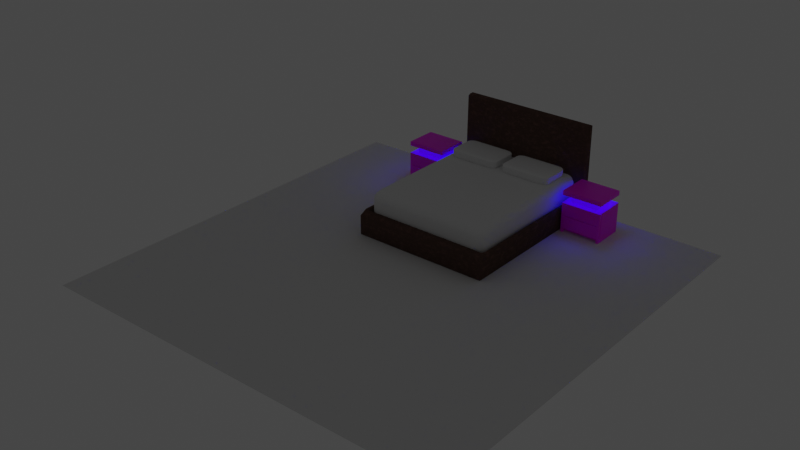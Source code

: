 # Source: Main.blend  (saved by Blender 3.6.11; exported with 4.5.12 LTS)
import bpy
from mathutils import Matrix  # noqa: F401  (used for matrix-valued properties, if any)

bpy.ops.wm.read_factory_settings(use_empty=True)
scene = bpy.context.scene
scene.name = 'Scene'

# ---- collections
col_collection = bpy.data.collections.new('Collection'); scene.collection.children.link(col_collection)

# ---- images (referenced by path relative to the original .blend; pixels are not part of the script)
import os
ASSET_DIR = os.environ.get("B2B_ASSET_DIR", "")  # directory of the original .blend (textures are referenced by path, not embedded)
HERE = os.path.dirname(os.path.abspath(__file__))  # packed textures are extracted next to this script under _unpacked/

def load_image(name, relpath, width, height, colorspace="sRGB"):
    """Load a texture the original file referenced (path relative to the .blend, or extracted next to this script)."""
    p = next((c for c in (os.path.join(HERE, relpath), os.path.join(ASSET_DIR, relpath)) if relpath and os.path.exists(c)), "")
    if p:
        img = bpy.data.images.load(p, check_existing=True)
        img.name = name
    else:  # same state as the original file: an image datablock whose file is absent (Cycles renders it pink)
        img = bpy.data.images.new(name, width, height)
        img.source = "FILE"
        img.filepath = "//" + (relpath or name)
    img.colorspace_settings.name = colorspace
    return img
img_marble_jpeg = load_image('marble.jpeg', 'marble.jpeg', 1024, 1024, 'sRGB')

# ---- materials (node trees are filled in below, after node groups)
mat_bed_frame = bpy.data.materials.new('Bed Frame')
mat_bed_frame.use_transparent_shadow = False
mat_marble = bpy.data.materials.new('Marble')
mat_marble.use_transparent_shadow = False

# ---- node groups
ng_auto_smooth = bpy.data.node_groups.new('Auto Smooth', 'GeometryNodeTree')
_s = ng_auto_smooth.interface.new_socket(name='Geometry', in_out='OUTPUT', socket_type='NodeSocketGeometry')
_s = ng_auto_smooth.interface.new_socket(name='Geometry', in_out='INPUT', socket_type='NodeSocketGeometry')
_s = ng_auto_smooth.interface.new_socket(name='Angle', in_out='INPUT', socket_type='NodeSocketFloat')
_s.subtype = 'ANGLE'
_s.min_value = 0.0
_s.max_value = 3.142
ng_auto_smooth.is_modifier = True
_N = ng_auto_smooth.nodes; _L = ng_auto_smooth.links
n0 = _N.new('NodeGroupOutput'); n0.name = 'Group Output'; n0.location = (480, -100)
n1 = _N.new('NodeGroupInput'); n1.name = 'Group Input'; n1.location = (-420, -300)
n2 = _N.new('NodeGroupInput'); n2.name = 'Group Input.001'; n2.location = (-60, -100)
n3 = _N.new('GeometryNodeSetShadeSmooth'); n3.name = 'Set Shade Smooth'; n3.location = (120, -100)
n3.domain = 'EDGE'
n4 = _N.new('GeometryNodeSetShadeSmooth'); n4.name = 'Set Shade Smooth.001'; n4.location = (300, -100)
n5 = _N.new('GeometryNodeInputMeshEdgeAngle'); n5.name = 'Edge Angle'; n5.location = (-420, -220)
n6 = _N.new('GeometryNodeInputEdgeSmooth'); n6.name = 'Is Edge Smooth'; n6.location = (-60, -160)
n7 = _N.new('GeometryNodeInputShadeSmooth'); n7.name = 'Is Face Smooth'; n7.location = (-240, -340)
n8 = _N.new('FunctionNodeBooleanMath'); n8.name = 'Boolean Math'; n8.location = (-60, -220)
n9 = _N.new('FunctionNodeCompare'); n9.name = 'Compare'; n9.location = (-240, -180)
n9.operation = 'LESS_EQUAL'
_L.new(n5.outputs[0], n9.inputs[0])
_L.new(n4.outputs[0], n0.inputs[0])
_L.new(n1.outputs[1], n9.inputs[1])
_L.new(n9.outputs[0], n8.inputs[0])
_L.new(n7.outputs[0], n8.inputs[1])
_L.new(n2.outputs[0], n3.inputs[0])
_L.new(n6.outputs[0], n3.inputs[1])
_L.new(n3.outputs[0], n4.inputs[0])
_L.new(n8.outputs[0], n3.inputs[2])
n0.is_active_output = True

# ---- material node trees
mat_bed_frame.use_nodes = True; mat_bed_frame.node_tree.nodes.clear()
_N = mat_bed_frame.node_tree.nodes; _L = mat_bed_frame.node_tree.links
n0 = _N.new('ShaderNodeBsdfPrincipled'); n0.name = 'Principled BSDF'; n0.location = (10, 300)
n0.distribution = 'GGX'
n0.subsurface_method = 'RANDOM_WALK_SKIN'
n0.inputs[2].default_value = 1.0
n0.inputs[3].default_value = 1.45
n0.inputs[13].default_value = 0.0
n0.inputs[27].default_value = (0.0, 0.0, 0.0, 1.0)
n0.inputs[28].default_value = 1.0
n1 = _N.new('ShaderNodeOutputMaterial'); n1.name = 'Material Output'; n1.location = (300, 300)
n2 = _N.new('ShaderNodeTexNoise'); n2.name = 'Musgrave Texture'; n2.location = (-671, 218)
n2.width = 150
n2.normalize = False
n2.inputs[2].default_value = 23.1
n2.inputs[3].default_value = 7.1
n2.inputs[4].default_value = 0.8123
n3 = _N.new('ShaderNodeValToRGB'); n3.name = 'Color Ramp'; n3.location = (-460, 208)
while len(n3.color_ramp.elements) > 1: n3.color_ramp.elements.remove(n3.color_ramp.elements[-1])
n3.color_ramp.elements[0].position = 0.0; n3.color_ramp.elements[0].color = (0.107, 0.05781, 0.04519, 1.0)
_e = n3.color_ramp.elements.new(1.0); _e.color = (0.1746, 0.08866, 0.07227, 1.0)
_L.new(n0.outputs[0], n1.inputs[0])
_L.new(n2.outputs[0], n3.inputs[0])
_L.new(n3.outputs[0], n0.inputs[0])
n1.is_active_output = True
mat_marble.use_nodes = True; mat_marble.node_tree.nodes.clear()
_N = mat_marble.node_tree.nodes; _L = mat_marble.node_tree.links
n0 = _N.new('ShaderNodeTexImage'); n0.name = 'Image Texture'; n0.location = (-464, 215)
n0.image = img_marble_jpeg
n1 = _N.new('ShaderNodeOutputMaterial'); n1.name = 'Material Output'; n1.location = (300, 300)
n2 = _N.new('ShaderNodeBsdfPrincipled'); n2.name = 'Principled BSDF'; n2.location = (-23, 292)
n2.distribution = 'GGX'
n2.subsurface_method = 'RANDOM_WALK_SKIN'
n2.inputs[3].default_value = 1.45
n2.inputs[27].default_value = (0.0, 0.0, 0.0, 1.0)
n2.inputs[28].default_value = 1.0
_L.new(n0.outputs[0], n2.inputs[0])
_L.new(n2.outputs[0], n1.inputs[0])
n1.is_active_output = True

# ---- world
world_world = bpy.data.worlds.new('World'); scene.world = world_world
world_world.use_nodes = True; world_world.node_tree.nodes.clear()
_N = world_world.node_tree.nodes; _L = world_world.node_tree.links
n0 = _N.new('ShaderNodeOutputWorld'); n0.name = 'World Output'; n0.location = (300, 300)
n1 = _N.new('ShaderNodeBackground'); n1.name = 'Background'; n1.location = (10, 300)
n1.inputs[0].default_value = (0.05088, 0.05088, 0.05088, 1.0)
_L.new(n1.outputs[0], n0.inputs[0])
n0.is_active_output = True
world_world.color = (0.05088, 0.05088, 0.05088)
world_world.use_sun_shadow = False
world_world.sun_shadow_jitter_overblur = 0.0

# ---- lights
light_area = bpy.data.lights.new('Area', 'AREA')
light_area.color = (0.00629, 0.0, 1.0)
light_area.transmission_factor = 0.0
light_area.energy = 1.571
light_area.shadow_maximum_resolution = 0.006
light_area.use_absolute_resolution = True
light_area.size = 1.0
light_area.size_y = 1.0
light_area_001 = bpy.data.lights.new('Area.001', 'AREA')
light_area_001.color = (0.00629, 0.0, 1.0)
light_area_001.transmission_factor = 0.0
light_area_001.energy = 1.571
light_area_001.shadow_maximum_resolution = 0.006
light_area_001.use_absolute_resolution = True
light_area_001.size = 1.0
light_area_001.size_y = 1.0

# ---- meshes
me_plane = bpy.data.meshes.new('Plane')
me_plane.from_pydata([(-2.78, -2.78, 0.0), (2.78, -2.78, 0.0), (-2.78, 2.78, 0.0), (2.78, 2.78, 0.0)], [], [(0, 1, 3, 2)])
_uv = me_plane.uv_layers.new(name='UVMap')
_uv.uv.foreach_set('vector', [0.0, 0.0, 1.0, 0.0, 1.0, 1.0, 0.0, 1.0])
me_plane.update()
me_cube_001 = bpy.data.meshes.new('Cube.001')
me_cube_001.from_pydata([(-1.0, -1.0, -1.0), (-1.0, 1.0, -1.0), (1.0, -1.0, -1.0), (1.0, 1.0, -1.0), (-1.0, 0.9091, -1.0), (1.0, 0.9091, -1.0), (-1.0, 0.8865, -1.0), (0.9577, 0.8476, -0.952), (-0.9576, 0.8476, -0.952), (1.0, 0.8865, -1.0), (-1.0, 0.8958, 0.9688), (-1.0, 0.9272, 1.0), (-1.0, 0.8962, 0.9688), (1.0, 0.9272, 1.0), (1.0, 0.8958, 0.9688), (1.0, 0.8962, 0.9688), (-1.0, 0.9769, 1.0), (-1.0, 1.0, 0.9769), (1.0, 1.0, 0.9769), (1.0, 0.9769, 1.0), (-0.9623, -1.0, -0.5252), (-1.0, -1.0, -0.5782), (-0.9576, -0.9034, -0.9342), (-0.9477, -0.9174, -0.9341), (0.9338, -0.9174, -0.9341), (0.9577, -0.8838, -0.9344), (1.0, -1.0, -0.5976), (0.9486, -1.0, -0.5252), (-1.0, 0.8865, -0.5099), (1.0, 0.8865, -0.5099), (-0.9623, -0.9655, -0.4911), (-1.0, -0.9125, -0.4917), (1.0, -0.8932, -0.4919), (0.9486, -0.9655, -0.4911), (-0.9589, 0.8489, -0.5095), (0.959, 0.8489, -0.5095), (-0.9484, -0.9187, -0.4916), (-0.9589, -0.9039, -0.4917), (0.959, -0.8842, -0.4919), (0.9345, -0.9187, -0.4916)], [], [(14, 10, 28, 29), (19, 16, 11, 13), (6, 9, 2, 0), (7, 8, 22, 23, 24, 25), (6, 28, 10, 12, 4), (1, 3, 5, 4), (5, 15, 14, 29, 9), (1, 17, 18, 3), (2, 26, 27, 20, 21, 0), (4, 5, 9, 6), (10, 11, 12), (13, 14, 15), (10, 14, 13, 11), (3, 18, 19, 13, 15, 5), (16, 19, 18, 17), (4, 12, 11, 16, 17, 1), (9, 29, 32, 26, 2), (31, 21, 20, 30), (0, 21, 31, 28, 6), (26, 32, 33, 27), (33, 30, 20, 27), (34, 35, 29, 28), (36, 37, 31, 30), (37, 34, 28, 31), (38, 39, 33, 32), (39, 36, 30, 33), (35, 38, 32, 29), (8, 7, 35, 34), (23, 22, 37, 36), (22, 8, 34, 37), (25, 24, 39, 38), (24, 23, 36, 39), (7, 25, 38, 35)])
me_cube_001.polygons.foreach_set('use_smooth', [True] * 33)
_uv = me_cube_001.uv_layers.new(name='UVMap')
_uv.uv.foreach_set('vector', [0.625, 0.5114, 0.875, 0.5114, 0.875, 0.5142, 0.625, 0.5142, 0.625, 0.5025, 0.875, 0.5025, 0.875, 0.508, 0.625, 0.508, 0.125, 0.5142, 0.375, 0.5142, 0.375, 0.75, 0.125, 0.75, 0.6322, 0.5214, 0.8678, 0.5214, 0.8678, 0.7368, 0.8666, 0.7385, 0.6351, 0.7385, 0.6322, 0.7343, 0.375, 0.2358, 0.625, 0.2358, 0.625, 0.2386, 0.6211, 0.2386, 0.375, 0.2386, 0.125, 0.5, 0.375, 0.5, 0.375, 0.5114, 0.125, 0.5114, 0.375, 0.5114, 0.6211, 0.5114, 0.625, 0.5114, 0.625, 0.5142, 0.375, 0.5142, 0.375, 0.25, 0.6221, 0.25, 0.6221, 0.5, 0.375, 0.5, 0.375, 0.75, 0.5726, 0.75, 0.6081, 0.7564, 0.6081, 0.9953, 0.5821, 1.0, 0.375, 1.0, 0.125, 0.5114, 0.375, 0.5114, 0.375, 0.5142, 0.125, 0.5142, 0.875, 0.5114, 0.875, 0.5114, 0.875, 0.5114, 0.625, 0.508, 0.625, 0.5114, 0.6211, 0.5114, 0.875, 0.5114, 0.625, 0.5114, 0.625, 0.508, 0.875, 0.508, 0.375, 0.5, 0.6221, 0.5, 0.625, 0.5025, 0.625, 0.508, 0.6211, 0.5114, 0.375, 0.5114, 0.625, 0.25, 0.625, 0.5, 0.6221, 0.5, 0.6221, 0.25, 0.375, 0.2386, 0.6211, 0.2386, 0.625, 0.242, 0.625, 0.2475, 0.6221, 0.25, 0.375, 0.25, 0.375, 0.5142, 0.625, 0.5142, 0.625, 0.7366, 0.5726, 0.75, 0.375, 0.75, 0.625, 0.01093, 0.5821, 0.0, 0.6081, 0.0, 0.625, 0.004309, 0.375, 0.0, 0.5821, 0.0, 0.625, 0.01093, 0.625, 0.2358, 0.375, 0.2358, 0.5726, 0.75, 0.625, 0.7366, 0.625, 0.7457, 0.6081, 0.75, 0.625, 0.7564, 0.625, 0.9953, 0.6081, 0.9953, 0.6081, 0.7564, 0.868, 0.5212, 0.632, 0.5212, 0.625, 0.5142, 0.875, 0.5142, 0.8667, 0.7386, 0.868, 0.7368, 0.875, 0.7391, 0.8703, 0.7457, 0.868, 0.7368, 0.868, 0.5212, 0.875, 0.5142, 0.875, 0.7391, 0.632, 0.7344, 0.6351, 0.7386, 0.6314, 0.7457, 0.625, 0.7366, 0.6351, 0.7386, 0.8667, 0.7386, 0.8703, 0.7457, 0.6314, 0.7457, 0.632, 0.5212, 0.632, 0.7344, 0.625, 0.7366, 0.625, 0.5142, 0.8678, 0.5214, 0.6322, 0.5214, 0.632, 0.5212, 0.868, 0.5212, 0.8666, 0.7385, 0.8678, 0.7368, 0.868, 0.7368, 0.8667, 0.7386, 0.8678, 0.7368, 0.8678, 0.5214, 0.868, 0.5212, 0.868, 0.7368, 0.6322, 0.7343, 0.6351, 0.7385, 0.6351, 0.7386, 0.632, 0.7344, 0.6351, 0.7385, 0.8666, 0.7385, 0.8667, 0.7386, 0.6351, 0.7386, 0.6322, 0.5214, 0.6322, 0.7343, 0.632, 0.7344, 0.632, 0.5212])
me_cube_001.materials.append(mat_bed_frame)
me_cube_001.update()
me_cube_002 = bpy.data.meshes.new('Cube.002')
me_cube_002.from_pydata([(-0.73, -0.9059, 0.1702), (-0.73, -0.9059, 0.613), (-0.73, 0.8624, 0.1702), (-0.73, 0.8624, 0.613), (0.73, -0.9059, 0.1702), (0.73, -0.9059, 0.613), (0.73, 0.8624, 0.1702), (0.73, 0.8624, 0.613)], [], [(0, 1, 3, 2), (2, 3, 7, 6), (6, 7, 5, 4), (4, 5, 1, 0), (2, 6, 4, 0), (7, 3, 1, 5)])
me_cube_002.polygons.foreach_set('use_smooth', [True] * 6)
_uv = me_cube_002.uv_layers.new(name='UVMap')
_uv.uv.foreach_set('vector', [0.375, 0.0, 0.625, 0.0, 0.625, 0.25, 0.375, 0.25, 0.375, 0.25, 0.625, 0.25, 0.625, 0.5, 0.375, 0.5, 0.375, 0.5, 0.625, 0.5, 0.625, 0.75, 0.375, 0.75, 0.375, 0.75, 0.625, 0.75, 0.625, 1.0, 0.375, 1.0, 0.125, 0.5, 0.375, 0.5, 0.375, 0.75, 0.125, 0.75, 0.625, 0.5, 0.875, 0.5, 0.875, 0.75, 0.625, 0.75])
me_cube_002.update()
me_cube_003 = bpy.data.meshes.new('Cube.003')
me_cube_003.from_pydata([(-0.3091, -0.3091, -0.3091), (-0.3091, -0.3091, 0.3091), (-0.3091, 0.3091, -0.3091), (-0.3091, 0.3091, 0.3091), (0.3091, -0.3091, -0.3091), (0.3091, -0.3091, 0.3091), (0.3091, 0.3091, -0.3091), (0.3091, 0.3091, 0.3091), (-0.3091, -0.3091, 0.0003989), (-0.3091, 0.3091, 0.0003989), (0.3091, 0.3091, 0.0003989), (0.3091, -0.3091, 0.0003989)], [], [(8, 1, 3, 9), (9, 3, 7, 10), (10, 7, 5, 11), (11, 5, 1, 8), (2, 6, 4, 0), (7, 3, 1, 5), (4, 11, 8, 0), (6, 10, 11, 4), (2, 9, 10, 6), (0, 8, 9, 2)])
_uv = me_cube_003.uv_layers.new(name='UVMap')
_uv.uv.foreach_set('vector', [0.5002, 0.0, 0.625, 0.0, 0.625, 0.25, 0.5002, 0.25, 0.5002, 0.25, 0.625, 0.25, 0.625, 0.5, 0.5002, 0.5, 0.5002, 0.5, 0.625, 0.5, 0.625, 0.75, 0.5002, 0.75, 0.5002, 0.75, 0.625, 0.75, 0.625, 1.0, 0.5002, 1.0, 0.125, 0.5, 0.375, 0.5, 0.375, 0.75, 0.125, 0.75, 0.625, 0.5, 0.875, 0.5, 0.875, 0.75, 0.625, 0.75, 0.375, 0.75, 0.5002, 0.75, 0.5002, 1.0, 0.375, 1.0, 0.375, 0.5, 0.5002, 0.5, 0.5002, 0.75, 0.375, 0.75, 0.375, 0.25, 0.5002, 0.25, 0.5002, 0.5, 0.375, 0.5, 0.375, 0.0, 0.5002, 0.0, 0.5002, 0.25, 0.375, 0.25])
me_cube_003.update()
me_cube_004 = bpy.data.meshes.new('Cube.004')
me_cube_004.from_pydata([(-0.3091, -0.3091, -0.3091), (-0.3091, -0.3091, 0.3091), (-0.3091, 0.3091, -0.3091), (-0.3091, 0.3091, 0.3091), (0.3091, -0.3091, -0.3091), (0.3091, -0.3091, 0.3091), (0.3091, 0.3091, -0.3091), (0.3091, 0.3091, 0.3091), (-0.3091, -0.3091, 5.066e-06), (-0.3091, 0.3091, 5.066e-06), (0.3091, 0.3091, 5.066e-06), (0.3091, -0.3091, 5.066e-06)], [], [(8, 1, 3, 9), (9, 3, 7, 10), (10, 7, 5, 11), (11, 5, 1, 8), (2, 6, 4, 0), (7, 3, 1, 5), (4, 11, 8, 0), (6, 10, 11, 4), (2, 9, 10, 6), (0, 8, 9, 2)])
_uv = me_cube_004.uv_layers.new(name='UVMap')
_uv.uv.foreach_set('vector', [0.5, 0.0, 0.625, 0.0, 0.625, 0.25, 0.5, 0.25, 0.5, 0.25, 0.625, 0.25, 0.625, 0.5, 0.5, 0.5, 0.5, 0.5, 0.625, 0.5, 0.625, 0.75, 0.5, 0.75, 0.5, 0.75, 0.625, 0.75, 0.625, 1.0, 0.5, 1.0, 0.125, 0.5, 0.375, 0.5, 0.375, 0.75, 0.125, 0.75, 0.625, 0.5, 0.875, 0.5, 0.875, 0.75, 0.625, 0.75, 0.375, 0.75, 0.5, 0.75, 0.5, 1.0, 0.375, 1.0, 0.375, 0.5, 0.5, 0.5, 0.5, 0.75, 0.375, 0.75, 0.375, 0.25, 0.5, 0.25, 0.5, 0.5, 0.375, 0.5, 0.375, 0.0, 0.5, 0.0, 0.5, 0.25, 0.375, 0.25])
me_cube_004.update()
me_cube = bpy.data.meshes.new('Cube')
me_cube.from_pydata([(-10.72, -5.397, -13.71), (-10.72, -5.397, 10.02), (-10.72, 12.07, -13.71), (-10.72, 12.07, 10.02), (10.76, -5.397, -13.71), (10.76, -5.397, 10.02), (10.76, 12.07, -13.71), (10.76, 12.07, 10.02), (-9.456, 12.07, -13.71), (-9.456, 12.07, 10.02), (-9.456, -5.397, -13.71), (-9.456, -5.397, 10.02), (9.447, 12.07, 10.02), (9.447, -5.397, -13.71), (9.447, 12.07, -13.71), (9.447, -5.397, 10.02), (9.243, 12.07, -13.71), (9.243, -5.384, 10.02), (9.243, 12.07, 10.02), (9.243, -2.728, -13.71), (-9.293, 12.07, -13.71), (-9.293, -5.384, 10.02), (-9.293, 12.07, 10.02), (-9.293, -2.728, -13.71), (-10.72, -5.397, -10.57), (-10.72, 12.07, -10.57), (10.76, 12.07, -10.57), (10.76, -5.397, -10.57), (-9.456, -5.397, -10.57), (-9.456, 12.07, -10.57), (9.447, -5.397, -10.57), (9.447, 12.07, -10.57), (9.243, 12.06, -10.57), (9.243, -2.759, -10.57), (-9.293, 12.06, -10.57), (-9.293, -2.759, -10.57), (-10.72, -5.397, 3.553), (-10.72, 12.07, 3.553), (10.76, 12.07, 3.553), (10.76, -5.397, 3.553), (-9.456, -5.397, 3.553), (-9.456, 12.07, 3.553), (9.447, -5.397, 3.553), (9.447, 12.07, 3.553), (9.243, 12.07, 3.553), (9.243, -5.384, 3.553), (-9.293, 12.07, 3.553), (-9.293, -5.384, 3.553), (-10.72, -5.397, 7.619), (-10.72, 12.07, 7.619), (10.76, 12.07, 7.619), (10.76, -5.397, 7.619), (-9.456, -5.397, 7.619), (-9.456, 12.07, 7.619), (9.447, -5.397, 7.619), (9.447, 12.07, 7.619), (9.243, 12.07, 7.619), (9.243, -5.384, 7.619), (-9.293, 12.07, 7.619), (-9.293, -5.384, 7.619), (-7.269, 9.258, 7.477), (7.29, 9.258, 7.477), (7.29, -2.582, 7.477), (-6.411, -2.582, 7.477), (-6.411, 9.258, 7.477), (6.402, -2.582, 7.477), (6.402, 9.258, 7.477), (6.263, 9.258, 7.477), (6.263, -2.573, 7.477), (-6.3, 9.258, 7.477), (-6.3, -2.573, 7.477), (-7.269, -2.582, 7.477), (-7.269, 9.258, 3.695), (7.29, 9.258, 3.695), (7.29, -2.582, 3.695), (-6.411, -2.582, 3.695), (-6.411, 9.258, 3.695), (6.402, -2.582, 3.695), (6.402, 9.258, 3.695), (6.263, 9.258, 3.695), (6.263, -2.573, 3.695), (-6.3, 9.258, 3.695), (-6.3, -2.573, 3.695), (-7.269, -2.582, 3.695), (-10.72, 12.07, -10.45), (10.76, 12.07, -10.45), (10.76, -5.397, -10.45), (-9.456, -5.397, -10.45), (-9.456, 12.07, -10.45), (9.447, -5.397, -10.45), (9.447, 12.07, -10.45), (9.243, 12.07, -10.45), (9.243, -5.384, -10.45), (-9.293, 12.07, -10.45), (-9.293, -5.384, -10.45), (-10.72, -5.397, -10.45), (-10.72, -4.237, -13.71), (-10.72, -4.237, 10.02), (10.76, -4.237, -13.71), (10.76, -4.237, 10.02), (-9.456, -4.237, 10.02), (-9.456, -4.237, -13.71), (9.447, -4.237, 10.02), (9.447, -4.237, -13.71), (9.243, -1.746, -13.71), (9.243, -4.225, 10.02), (-9.293, -1.746, -13.71), (-9.293, -4.225, 10.02), (10.76, -4.237, -10.57), (-10.72, -4.237, -10.57), (10.76, -4.237, 3.553), (-10.72, -4.237, 3.553), (10.76, -4.237, 7.619), (-10.72, -4.237, 7.619), (-7.269, -1.796, 7.477), (7.29, -1.796, 7.477), (7.29, -1.796, 3.695), (-7.269, -1.796, 3.695), (-10.72, -4.237, -10.45), (10.76, -4.237, -10.45), (-10.72, -3.887, 10.02), (10.76, -3.887, -13.71), (-10.72, -3.887, -10.57), (-9.366, -3.893, 3.263), (-10.72, -3.887, 7.619), (-7.269, -1.559, 7.477), (-7.269, -1.559, 3.695), (-9.366, -3.893, -8.968), (-10.72, -3.887, -13.71), (10.76, -3.887, 10.02), (-9.456, -3.887, 10.02), (-9.456, -3.887, -13.71), (9.447, -3.887, 10.02), (9.447, -3.887, -13.71), (9.243, -1.449, -13.71), (9.243, -3.875, 10.02), (-9.293, -1.449, -13.71), (-9.293, -3.875, 10.02), (10.76, -3.887, -10.57), (9.397, -3.893, 3.263), (10.76, -3.887, 7.619), (7.29, -1.559, 7.477), (7.29, -1.559, 3.695), (9.397, -3.893, -8.968), (-10.72, -3.548, 10.02), (10.76, -3.548, -13.71), (-10.72, -3.548, -10.57), (-10.72, -3.548, 3.553), (-10.72, -3.548, 7.619), (-7.269, -1.329, 7.477), (-7.269, -1.329, 3.695), (-10.72, -3.548, -10.45), (-10.72, -3.548, -13.71), (10.76, -3.548, 10.02), (-9.456, -3.548, 10.02), (-9.456, -3.548, -13.71), (9.447, -3.548, 10.02), (9.447, -3.548, -13.71), (9.243, -1.161, -13.71), (9.243, -3.536, 10.02), (-9.293, -1.161, -13.71), (-9.293, -3.536, 10.02), (10.76, -3.548, -10.57), (10.76, -3.548, 3.553), (10.76, -3.548, 7.619), (7.29, -1.329, 7.477), (7.29, -1.329, 3.695), (10.76, -3.548, -10.45), (9.401, -4.296, 3.608), (8.256, -4.296, 3.608), (8.089, -4.296, 3.608), (-9.372, -4.296, 3.608), (-8.134, -4.296, 3.608), (-8.265, -4.296, 3.608), (-6.798, -3.961, 3.325), (-8.959, -3.911, 3.279), (7.857, -3.962, 3.326), (-7.832, -3.962, 3.326), (8.989, -3.911, 3.279), (-6.907, -3.962, 3.326), (6.761, -3.961, 3.325), (6.901, -3.962, 3.326), (10.28, -3.569, 3.572), (-10.25, -3.569, 3.572), (9.837, -3.59, 3.59), (-9.807, -3.59, 3.59), (7.554, -3.647, 3.641), (-7.443, -3.646, 3.641), (-8.575, -3.647, 3.641), (7.401, -3.646, 3.641), (8.601, -3.647, 3.641), (-7.563, -3.647, 3.641), (-10.72, -5.397, -3.448), (-10.72, 12.07, -3.448), (10.76, 12.07, -3.448), (10.76, -5.397, -3.448), (-9.456, -5.397, -3.448), (-9.456, 12.07, -3.448), (9.447, -5.397, -3.448), (9.447, 12.07, -3.448), (9.243, 12.09, -3.448), (9.243, -3.609, -3.448), (-9.293, 12.09, -3.448), (-9.293, -3.609, -3.448), (-10.72, -4.237, -3.448), (10.76, -4.237, -3.448), (9.397, -3.893, -2.853), (-9.366, -3.893, -2.853), (10.76, -3.548, -3.448), (-10.72, -3.548, -3.448), (-10.72, -5.397, -3.238), (-10.72, 12.07, -3.238), (10.76, 12.07, -3.238), (10.76, -5.397, -3.238), (-9.456, -5.397, -3.238), (-9.456, 12.07, -3.238), (9.447, -5.397, -3.238), (9.447, 12.07, -3.238), (9.243, 12.07, -3.238), (9.243, -5.384, -3.238), (-9.293, 12.07, -3.238), (-9.293, -5.384, -3.238), (-10.72, -4.237, -3.238), (10.76, -4.237, -3.238), (9.397, -3.893, -2.669), (-9.366, -3.893, -2.669), (10.76, -3.548, -3.238), (-10.72, -3.548, -3.238), (-10.72, 12.07, -3.665), (10.76, 12.07, -3.665), (10.76, -5.397, -3.665), (-9.456, -5.397, -3.665), (-9.456, 12.07, -3.665), (9.447, -5.397, -3.665), (9.447, 12.07, -3.665), (9.243, 12.07, -3.665), (9.243, -5.384, -3.665), (-9.293, 12.07, -3.665), (-9.293, -5.384, -3.665), (-10.72, -4.237, -3.665), (10.76, -4.237, -3.665), (9.397, -3.893, -2.627), (-9.366, -3.893, -2.627), (10.76, -3.548, -3.665), (-10.72, -3.548, -3.665), (-10.72, -5.397, -3.665)], [], [(148, 144, 3, 49), (55, 12, 7, 50), (112, 99, 5, 51), (52, 11, 1, 48), (103, 98, 4, 13), (100, 97, 1, 11), (107, 100, 11, 21), (96, 101, 10, 0), (59, 21, 11, 52), (49, 3, 9, 53), (51, 5, 15, 54), (99, 102, 15, 5), (104, 103, 13, 19), (56, 18, 12, 55), (58, 22, 18, 56), (106, 104, 19, 23), (54, 15, 17, 57), (102, 105, 17, 15), (101, 106, 23, 10), (53, 9, 22, 58), (57, 17, 21, 59), (105, 107, 21, 17), (19, 33, 35, 23), (8, 29, 34, 20), (13, 30, 33, 19), (20, 34, 32, 16), (16, 32, 31, 14), (4, 27, 30, 13), (2, 25, 29, 8), (23, 35, 28, 10), (10, 28, 24, 0), (98, 108, 27, 4), (14, 31, 26, 6), (152, 146, 25, 2), (219, 45, 47, 221), (215, 41, 46, 220), (216, 42, 45, 219), (220, 46, 44, 218), (218, 44, 43, 217), (213, 39, 42, 216), (211, 37, 41, 215), (221, 47, 40, 214), (214, 40, 36, 210), (223, 110, 39, 213), (217, 43, 38, 212), (227, 147, 37, 211), (68, 57, 59, 70), (64, 53, 58, 69), (65, 54, 57, 68), (69, 58, 56, 67), (67, 56, 55, 66), (62, 51, 54, 65), (60, 49, 53, 64), (70, 59, 52, 63), (63, 52, 48, 71), (115, 112, 51, 62), (66, 55, 50, 61), (149, 148, 49, 60), (150, 149, 60, 72), (78, 66, 61, 73), (116, 115, 62, 74), (75, 63, 71, 83), (82, 70, 63, 75), (72, 60, 64, 76), (74, 62, 65, 77), (79, 67, 66, 78), (81, 69, 67, 79), (77, 65, 68, 80), (76, 64, 69, 81), (80, 68, 70, 82), (45, 170, 172, 47), (41, 76, 81, 46), (42, 169, 170, 45), (46, 81, 79, 44), (44, 79, 78, 43), (39, 168, 169, 42), (37, 72, 76, 41), (47, 172, 173, 40), (40, 173, 171, 36), (110, 178, 176, 168), (43, 78, 73, 38), (147, 150, 72, 37), (146, 151, 84, 25), (31, 90, 85, 26), (108, 119, 86, 27), (28, 87, 95, 24), (35, 94, 87, 28), (25, 84, 88, 29), (27, 86, 89, 30), (32, 91, 90, 31), (34, 93, 91, 32), (30, 89, 92, 33), (29, 88, 93, 34), (33, 92, 94, 35), (138, 143, 119, 108), (24, 95, 118, 109), (36, 171, 111), (139, 178, 110), (142, 141, 115, 116), (83, 71, 114, 117), (71, 48, 113, 114), (141, 140, 112, 115), (210, 36, 111, 222), (224, 139, 110, 223), (0, 24, 109, 96), (121, 138, 108, 98), (135, 137, 107, 105), (131, 136, 106, 101), (132, 135, 105, 102), (136, 134, 104, 106), (134, 133, 103, 104), (129, 132, 102, 99), (128, 131, 101, 96), (137, 130, 100, 107), (130, 120, 97, 100), (133, 121, 98, 103), (140, 129, 99, 112), (48, 1, 97, 113), (164, 153, 129, 140), (157, 145, 121, 133), (154, 144, 120, 130), (161, 154, 130, 137), (152, 155, 131, 128), (153, 156, 132, 129), (158, 157, 133, 134), (160, 158, 134, 136), (156, 159, 135, 132), (155, 160, 136, 131), (159, 161, 137, 135), (145, 162, 138, 121), (226, 163, 139, 224), (165, 164, 140, 141), (166, 165, 141, 142), (163, 166, 142, 182), (162, 167, 143, 138), (109, 118, 127, 122), (111, 175, 123), (117, 114, 125, 126), (114, 113, 124, 125), (222, 111, 123, 225), (96, 109, 122, 128), (113, 97, 120, 124), (26, 85, 167, 162), (38, 73, 166, 163), (73, 61, 165, 166), (61, 50, 164, 165), (212, 38, 163, 226), (6, 26, 162, 145), (18, 22, 161, 159), (8, 20, 160, 155), (12, 18, 159, 156), (20, 16, 158, 160), (16, 14, 157, 158), (7, 12, 156, 153), (2, 8, 155, 152), (22, 9, 154, 161), (9, 3, 144, 154), (14, 6, 145, 157), (50, 7, 153, 164), (122, 127, 151, 146), (123, 183, 147), (126, 125, 149, 150), (125, 124, 148, 149), (225, 123, 147, 227), (128, 122, 146, 152), (124, 120, 144, 148), (172, 170, 180, 174), (173, 172, 174, 179), (171, 173, 179, 177), (169, 168, 176, 181), (170, 169, 181, 180), (111, 171, 177, 175), (168, 39, 110), (175, 177, 188, 185), (177, 179, 191, 188), (181, 176, 190, 186), (174, 180, 189, 187), (123, 175, 185, 183), (176, 178, 184, 190), (180, 181, 186, 189), (179, 174, 187, 191), (178, 139, 182, 184), (187, 189, 80, 82), (186, 190, 74, 77), (190, 184, 116, 74), (189, 186, 77, 80), (147, 183, 126, 150), (182, 139, 163), (185, 188, 83, 117), (191, 187, 82, 75), (183, 185, 117, 126), (188, 191, 75, 83), (184, 182, 142, 116), (242, 207, 209, 244), (229, 194, 208, 243), (239, 204, 207, 242), (243, 208, 206, 241), (241, 206, 205, 240), (245, 192, 204, 239), (244, 209, 193, 228), (234, 199, 194, 229), (240, 205, 195, 230), (231, 196, 192, 245), (238, 203, 196, 231), (228, 193, 197, 232), (230, 195, 198, 233), (235, 200, 199, 234), (237, 202, 200, 235), (233, 198, 201, 236), (232, 197, 202, 237), (236, 201, 203, 238), (207, 225, 227, 209), (194, 212, 226, 208), (204, 222, 225, 207), (208, 226, 224, 206), (206, 224, 223, 205), (192, 210, 222, 204), (209, 227, 211, 193), (199, 217, 212, 194), (205, 223, 213, 195), (196, 214, 210, 192), (203, 221, 214, 196), (193, 211, 215, 197), (195, 213, 216, 198), (200, 218, 217, 199), (202, 220, 218, 200), (198, 216, 219, 201), (197, 215, 220, 202), (201, 219, 221, 203), (92, 236, 238, 94), (88, 232, 237, 93), (89, 233, 236, 92), (93, 237, 235, 91), (91, 235, 234, 90), (86, 230, 233, 89), (84, 228, 232, 88), (94, 238, 231, 87), (87, 231, 245, 95), (119, 240, 230, 86), (90, 234, 229, 85), (151, 244, 228, 84), (95, 245, 239, 118), (143, 241, 240, 119), (167, 243, 241, 143), (118, 239, 242, 127), (85, 229, 243, 167), (127, 242, 244, 151)])
me_cube.polygons.foreach_set('use_smooth', [True] * 247)
_uv = me_cube.uv_layers.new(name='UVMap')
_uv.uv.foreach_set('vector', [0.6068, 0.02647, 0.625, 0.02647, 0.625, 0.25, 0.6068, 0.25, 0.6068, 0.4848, 0.625, 0.4848, 0.625, 0.5, 0.6068, 0.5, 0.6068, 0.7334, 0.625, 0.7334, 0.625, 0.75, 0.6068, 0.75, 0.6068, 0.9853, 0.625, 0.9853, 0.625, 1.0, 0.6068, 1.0, 0.3598, 0.7334, 0.375, 0.7334, 0.375, 0.75, 0.3598, 0.75, 0.8603, 0.7334, 0.875, 0.7334, 0.875, 0.75, 0.8603, 0.75, 0.8584, 0.7334, 0.8603, 0.7334, 0.8603, 0.75, 0.8584, 0.75, 0.125, 0.7334, 0.1397, 0.7334, 0.1397, 0.75, 0.125, 0.75, 0.6068, 0.9834, 0.625, 0.9834, 0.625, 0.9853, 0.6068, 0.9853, 0.6068, 0.25, 0.625, 0.25, 0.625, 0.2647, 0.6068, 0.2647, 0.6068, 0.75, 0.625, 0.75, 0.625, 0.7652, 0.6068, 0.7652, 0.625, 0.7334, 0.6402, 0.7334, 0.6402, 0.75, 0.625, 0.75, 0.3574, 0.7334, 0.3598, 0.7334, 0.3598, 0.75, 0.3574, 0.75, 0.6068, 0.4824, 0.625, 0.4824, 0.625, 0.4848, 0.6068, 0.4848, 0.6068, 0.2666, 0.625, 0.2666, 0.625, 0.4824, 0.6068, 0.4824, 0.1416, 0.7334, 0.3574, 0.7334, 0.3574, 0.75, 0.1416, 0.75, 0.6068, 0.7652, 0.625, 0.7652, 0.625, 0.7676, 0.6068, 0.7676, 0.6402, 0.7334, 0.6426, 0.7334, 0.6426, 0.75, 0.6402, 0.75, 0.1397, 0.7334, 0.1416, 0.7334, 0.1416, 0.75, 0.1397, 0.75, 0.6068, 0.2647, 0.625, 0.2647, 0.625, 0.2666, 0.6068, 0.2666, 0.6068, 0.7676, 0.625, 0.7676, 0.625, 0.9834, 0.6068, 0.9834, 0.6426, 0.7334, 0.8584, 0.7334, 0.8584, 0.75, 0.6426, 0.75, 0.375, 0.7676, 0.4116, 0.7676, 0.4116, 0.9834, 0.375, 0.9834, 0.375, 0.2647, 0.4116, 0.2647, 0.4116, 0.2666, 0.375, 0.2666, 0.375, 0.7652, 0.4116, 0.7652, 0.4116, 0.7676, 0.375, 0.7676, 0.375, 0.2666, 0.4116, 0.2666, 0.4116, 0.4824, 0.375, 0.4824, 0.375, 0.4824, 0.4116, 0.4824, 0.4116, 0.4848, 0.375, 0.4848, 0.375, 0.75, 0.4116, 0.75, 0.4116, 0.7652, 0.375, 0.7652, 0.375, 0.25, 0.4116, 0.25, 0.4116, 0.2647, 0.375, 0.2647, 0.375, 0.9834, 0.4116, 0.9834, 0.4116, 0.9853, 0.375, 0.9853, 0.375, 0.9853, 0.4116, 0.9853, 0.4116, 1.0, 0.375, 1.0, 0.375, 0.7334, 0.4116, 0.7334, 0.4116, 0.75, 0.375, 0.75, 0.375, 0.4848, 0.4116, 0.4848, 0.4116, 0.5, 0.375, 0.5, 0.375, 0.02647, 0.4116, 0.02647, 0.4116, 0.25, 0.375, 0.25, 0.4969, 0.7676, 0.5759, 0.7676, 0.5759, 0.9834, 0.4969, 0.9834, 0.4969, 0.2647, 0.5759, 0.2647, 0.5759, 0.2666, 0.4969, 0.2666, 0.4969, 0.7652, 0.5759, 0.7652, 0.5759, 0.7676, 0.4969, 0.7676, 0.4969, 0.2666, 0.5759, 0.2666, 0.5759, 0.4824, 0.4969, 0.4824, 0.4969, 0.4824, 0.5759, 0.4824, 0.5759, 0.4848, 0.4969, 0.4848, 0.4969, 0.75, 0.5759, 0.75, 0.5759, 0.7652, 0.4969, 0.7652, 0.4969, 0.25, 0.5759, 0.25, 0.5759, 0.2647, 0.4969, 0.2647, 0.4969, 0.9834, 0.5759, 0.9834, 0.5759, 0.9853, 0.4969, 0.9853, 0.4969, 0.9853, 0.5759, 0.9853, 0.5759, 1.0, 0.4969, 1.0, 0.4969, 0.7334, 0.5759, 0.7334, 0.5759, 0.75, 0.4969, 0.75, 0.4969, 0.4848, 0.5759, 0.4848, 0.5759, 0.5, 0.4969, 0.5, 0.4969, 0.02647, 0.5759, 0.02647, 0.5759, 0.25, 0.4969, 0.25, 0.6057, 0.7676, 0.6068, 0.7676, 0.6068, 0.9834, 0.6057, 0.9834, 0.6057, 0.2647, 0.6068, 0.2647, 0.6068, 0.2666, 0.6057, 0.2666, 0.6057, 0.7652, 0.6068, 0.7652, 0.6068, 0.7676, 0.6057, 0.7676, 0.6057, 0.2666, 0.6068, 0.2666, 0.6068, 0.4824, 0.6057, 0.4824, 0.6057, 0.4824, 0.6068, 0.4824, 0.6068, 0.4848, 0.6057, 0.4848, 0.6057, 0.75, 0.6068, 0.75, 0.6068, 0.7652, 0.6057, 0.7652, 0.6057, 0.25, 0.6068, 0.25, 0.6068, 0.2647, 0.6057, 0.2647, 0.6057, 0.9834, 0.6068, 0.9834, 0.6068, 0.9853, 0.6057, 0.9853, 0.6057, 0.9853, 0.6068, 0.9853, 0.6068, 1.0, 0.6057, 1.0, 0.6057, 0.7334, 0.6068, 0.7334, 0.6068, 0.75, 0.6057, 0.75, 0.6057, 0.4848, 0.6068, 0.4848, 0.6068, 0.5, 0.6057, 0.5, 0.6057, 0.02647, 0.6068, 0.02647, 0.6068, 0.25, 0.6057, 0.25, 0.577, 0.02647, 0.6057, 0.02647, 0.6057, 0.25, 0.577, 0.25, 0.577, 0.4848, 0.6057, 0.4848, 0.6057, 0.5, 0.577, 0.5, 0.577, 0.7334, 0.6057, 0.7334, 0.6057, 0.75, 0.577, 0.75, 0.577, 0.9853, 0.6057, 0.9853, 0.6057, 1.0, 0.577, 1.0, 0.577, 0.9834, 0.6057, 0.9834, 0.6057, 0.9853, 0.577, 0.9853, 0.577, 0.25, 0.6057, 0.25, 0.6057, 0.2647, 0.577, 0.2647, 0.577, 0.75, 0.6057, 0.75, 0.6057, 0.7652, 0.577, 0.7652, 0.577, 0.4824, 0.6057, 0.4824, 0.6057, 0.4848, 0.577, 0.4848, 0.577, 0.2666, 0.6057, 0.2666, 0.6057, 0.4824, 0.577, 0.4824, 0.577, 0.7652, 0.6057, 0.7652, 0.6057, 0.7676, 0.577, 0.7676, 0.577, 0.2647, 0.6057, 0.2647, 0.6057, 0.2666, 0.577, 0.2666, 0.577, 0.7676, 0.6057, 0.7676, 0.6057, 0.9834, 0.577, 0.9834, 0.5759, 0.7676, 0.5763, 0.7676, 0.5763, 0.9834, 0.5759, 0.9834, 0.5759, 0.2647, 0.577, 0.2647, 0.577, 0.2666, 0.5759, 0.2666, 0.5759, 0.7652, 0.5763, 0.7652, 0.5763, 0.7676, 0.5759, 0.7676, 0.5759, 0.2666, 0.577, 0.2666, 0.577, 0.4824, 0.5759, 0.4824, 0.5759, 0.4824, 0.577, 0.4824, 0.577, 0.4848, 0.5759, 0.4848, 0.5759, 0.75, 0.5763, 0.75, 0.5763, 0.7652, 0.5759, 0.7652, 0.5759, 0.25, 0.577, 0.25, 0.577, 0.2647, 0.5759, 0.2647, 0.5759, 0.9834, 0.5763, 0.9834, 0.5763, 0.9853, 0.5759, 0.9853, 0.5759, 0.9853, 0.5763, 0.9853, 0.5763, 1.0, 0.5759, 1.0, 0.5759, 0.7334, 0.5761, 0.7334, 0.5765, 0.75, 0.5763, 0.75, 0.5759, 0.4848, 0.577, 0.4848, 0.577, 0.5, 0.5759, 0.5, 0.5759, 0.02647, 0.577, 0.02647, 0.577, 0.25, 0.5759, 0.25, 0.4116, 0.02647, 0.413, 0.02647, 0.413, 0.25, 0.4116, 0.25, 0.4116, 0.4848, 0.413, 0.4848, 0.413, 0.5, 0.4116, 0.5, 0.4116, 0.7334, 0.413, 0.7334, 0.413, 0.75, 0.4116, 0.75, 0.4116, 0.9853, 0.413, 0.9853, 0.413, 1.0, 0.4116, 1.0, 0.4116, 0.9834, 0.413, 0.9834, 0.413, 0.9853, 0.4116, 0.9853, 0.4116, 0.25, 0.413, 0.25, 0.413, 0.2647, 0.4116, 0.2647, 0.4116, 0.75, 0.413, 0.75, 0.413, 0.7652, 0.4116, 0.7652, 0.4116, 0.4824, 0.413, 0.4824, 0.413, 0.4848, 0.4116, 0.4848, 0.4116, 0.2666, 0.413, 0.2666, 0.413, 0.4824, 0.4116, 0.4824, 0.4116, 0.7652, 0.413, 0.7652, 0.413, 0.7676, 0.4116, 0.7676, 0.4116, 0.2647, 0.413, 0.2647, 0.413, 0.2666, 0.4116, 0.2666, 0.4116, 0.7676, 0.413, 0.7676, 0.413, 0.9834, 0.4116, 0.9834, 0.4116, 0.7284, 0.413, 0.7284, 0.413, 0.7334, 0.4116, 0.7334, 0.4116, 0.0, 0.413, 0.0, 0.413, 0.0166, 0.4116, 0.0166, 0.5759, 0.0, 0.5763, 0.0, 0.5759, 0.0166, 0.5759, 0.7284, 0.5761, 0.7334, 0.5759, 0.7334, 0.577, 0.7284, 0.6057, 0.7284, 0.6057, 0.7334, 0.577, 0.7334, 0.577, 0.0, 0.6057, 0.0, 0.6057, 0.0166, 0.577, 0.0166, 0.6057, 0.0, 0.6068, 0.0, 0.6068, 0.0166, 0.6057, 0.0166, 0.6057, 0.7284, 0.6068, 0.7284, 0.6068, 0.7334, 0.6057, 0.7334, 0.4969, 0.0, 0.5759, 0.0, 0.5759, 0.0166, 0.4969, 0.0166, 0.4969, 0.7284, 0.5759, 0.7284, 0.5759, 0.7334, 0.4969, 0.7334, 0.375, 0.0, 0.4116, 0.0, 0.4116, 0.0166, 0.375, 0.0166, 0.375, 0.7284, 0.4116, 0.7284, 0.4116, 0.7334, 0.375, 0.7334, 0.6426, 0.7284, 0.8584, 0.7284, 0.8584, 0.7334, 0.6426, 0.7334, 0.1397, 0.7284, 0.1416, 0.7284, 0.1416, 0.7334, 0.1397, 0.7334, 0.6402, 0.7284, 0.6426, 0.7284, 0.6426, 0.7334, 0.6402, 0.7334, 0.1416, 0.7284, 0.3574, 0.7284, 0.3574, 0.7334, 0.1416, 0.7334, 0.3574, 0.7284, 0.3598, 0.7284, 0.3598, 0.7334, 0.3574, 0.7334, 0.625, 0.7284, 0.6402, 0.7284, 0.6402, 0.7334, 0.625, 0.7334, 0.125, 0.7284, 0.1397, 0.7284, 0.1397, 0.7334, 0.125, 0.7334, 0.8584, 0.7284, 0.8603, 0.7284, 0.8603, 0.7334, 0.8584, 0.7334, 0.8603, 0.7284, 0.875, 0.7284, 0.875, 0.7334, 0.8603, 0.7334, 0.3598, 0.7284, 0.375, 0.7284, 0.375, 0.7334, 0.3598, 0.7334, 0.6068, 0.7284, 0.625, 0.7284, 0.625, 0.7334, 0.6068, 0.7334, 0.6068, 0.0, 0.625, 0.0, 0.625, 0.0166, 0.6068, 0.0166, 0.6068, 0.7235, 0.625, 0.7235, 0.625, 0.7284, 0.6068, 0.7284, 0.3598, 0.7235, 0.375, 0.7235, 0.375, 0.7284, 0.3598, 0.7284, 0.8603, 0.7235, 0.875, 0.7235, 0.875, 0.7284, 0.8603, 0.7284, 0.8584, 0.7235, 0.8603, 0.7235, 0.8603, 0.7284, 0.8584, 0.7284, 0.125, 0.7235, 0.1397, 0.7235, 0.1397, 0.7284, 0.125, 0.7284, 0.625, 0.7235, 0.6402, 0.7235, 0.6402, 0.7284, 0.625, 0.7284, 0.3574, 0.7235, 0.3598, 0.7235, 0.3598, 0.7284, 0.3574, 0.7284, 0.1416, 0.7235, 0.3574, 0.7235, 0.3574, 0.7284, 0.1416, 0.7284, 0.6402, 0.7235, 0.6426, 0.7235, 0.6426, 0.7284, 0.6402, 0.7284, 0.1397, 0.7235, 0.1416, 0.7235, 0.1416, 0.7284, 0.1397, 0.7284, 0.6426, 0.7235, 0.8584, 0.7235, 0.8584, 0.7284, 0.6426, 0.7284, 0.375, 0.7235, 0.4116, 0.7235, 0.4116, 0.7284, 0.375, 0.7284, 0.4969, 0.7235, 0.5759, 0.7235, 0.5759, 0.7284, 0.4969, 0.7284, 0.6057, 0.7235, 0.6068, 0.7235, 0.6068, 0.7284, 0.6057, 0.7284, 0.577, 0.7235, 0.6057, 0.7235, 0.6057, 0.7284, 0.577, 0.7284, 0.5759, 0.7235, 0.577, 0.7235, 0.577, 0.7284, 0.5761, 0.7284, 0.4116, 0.7235, 0.413, 0.7235, 0.413, 0.7284, 0.4116, 0.7284, 0.4116, 0.0166, 0.413, 0.0166, 0.413, 0.02161, 0.4116, 0.02161, 0.5759, 0.0166, 0.5761, 0.0166, 0.5759, 0.02161, 0.577, 0.0166, 0.6057, 0.0166, 0.6057, 0.02161, 0.577, 0.02161, 0.6057, 0.0166, 0.6068, 0.0166, 0.6068, 0.02161, 0.6057, 0.02161, 0.4969, 0.0166, 0.5759, 0.0166, 0.5759, 0.02161, 0.4969, 0.02161, 0.375, 0.0166, 0.4116, 0.0166, 0.4116, 0.02161, 0.375, 0.02161, 0.6068, 0.0166, 0.625, 0.0166, 0.625, 0.02161, 0.6068, 0.02161, 0.4116, 0.5, 0.413, 0.5, 0.413, 0.7235, 0.4116, 0.7235, 0.5759, 0.5, 0.577, 0.5, 0.577, 0.7235, 0.5759, 0.7235, 0.577, 0.5, 0.6057, 0.5, 0.6057, 0.7235, 0.577, 0.7235, 0.6057, 0.5, 0.6068, 0.5, 0.6068, 0.7235, 0.6057, 0.7235, 0.4969, 0.5, 0.5759, 0.5, 0.5759, 0.7235, 0.4969, 0.7235, 0.375, 0.5, 0.4116, 0.5, 0.4116, 0.7235, 0.375, 0.7235, 0.6426, 0.5, 0.8584, 0.5, 0.8584, 0.7235, 0.6426, 0.7235, 0.1397, 0.5, 0.1416, 0.5, 0.1416, 0.7235, 0.1397, 0.7235, 0.6402, 0.5, 0.6426, 0.5, 0.6426, 0.7235, 0.6402, 0.7235, 0.1416, 0.5, 0.3574, 0.5, 0.3574, 0.7235, 0.1416, 0.7235, 0.3574, 0.5, 0.3598, 0.5, 0.3598, 0.7235, 0.3574, 0.7235, 0.625, 0.5, 0.6402, 0.5, 0.6402, 0.7235, 0.625, 0.7235, 0.125, 0.5, 0.1397, 0.5, 0.1397, 0.7235, 0.125, 0.7235, 0.8584, 0.5, 0.8603, 0.5, 0.8603, 0.7235, 0.8584, 0.7235, 0.8603, 0.5, 0.875, 0.5, 0.875, 0.7235, 0.8603, 0.7235, 0.3598, 0.5, 0.375, 0.5, 0.375, 0.7235, 0.3598, 0.7235, 0.6068, 0.5, 0.625, 0.5, 0.625, 0.7235, 0.6068, 0.7235, 0.4116, 0.02161, 0.413, 0.02161, 0.413, 0.02647, 0.4116, 0.02647, 0.5759, 0.02161, 0.5761, 0.02161, 0.5759, 0.02647, 0.577, 0.02161, 0.6057, 0.02161, 0.6057, 0.02647, 0.577, 0.02647, 0.6057, 0.02161, 0.6068, 0.02161, 0.6068, 0.02647, 0.6057, 0.02647, 0.4969, 0.02161, 0.5759, 0.02161, 0.5759, 0.02647, 0.4969, 0.02647, 0.375, 0.02161, 0.4116, 0.02161, 0.4116, 0.02647, 0.375, 0.02647, 0.6068, 0.02161, 0.625, 0.02161, 0.625, 0.02647, 0.6068, 0.02647, 0.5763, 0.9834, 0.5763, 0.7676, 0.5765, 0.7676, 0.5765, 0.9834, 0.5763, 0.9853, 0.5763, 0.9834, 0.5765, 0.9834, 0.5765, 0.9853, 0.5763, 1.0, 0.5763, 0.9853, 0.5765, 0.9853, 0.5765, 1.0, 0.5763, 0.7652, 0.5763, 0.75, 0.5765, 0.75, 0.5765, 0.7652, 0.5763, 0.7676, 0.5763, 0.7652, 0.5765, 0.7652, 0.5765, 0.7676, 0.5759, 0.0166, 0.5763, 0.0, 0.5765, 0.0, 0.5761, 0.0166, 0.5763, 0.75, 0.5759, 0.75, 0.5759, 0.7334, 0.5761, 0.0166, 0.5765, 0.0, 0.5766, 0.0, 0.5762, 0.0166, 0.5765, 1.0, 0.5765, 0.9853, 0.5766, 0.9853, 0.5766, 1.0, 0.5765, 0.7652, 0.5765, 0.75, 0.5766, 0.75, 0.5766, 0.7652, 0.5765, 0.9834, 0.5765, 0.7676, 0.5766, 0.7676, 0.5766, 0.9834, 0.5759, 0.02161, 0.5761, 0.0166, 0.5762, 0.0166, 0.5761, 0.02161, 0.5765, 0.75, 0.5761, 0.7334, 0.5762, 0.7334, 0.5766, 0.75, 0.5765, 0.7676, 0.5765, 0.7652, 0.5766, 0.7652, 0.5766, 0.7676, 0.5765, 0.9853, 0.5765, 0.9834, 0.5766, 0.9834, 0.5766, 0.9853, 0.5761, 0.7334, 0.5759, 0.7284, 0.5761, 0.7284, 0.5762, 0.7334, 0.5766, 0.9834, 0.5766, 0.7676, 0.577, 0.7676, 0.577, 0.9834, 0.5766, 0.7652, 0.5766, 0.75, 0.577, 0.75, 0.577, 0.7652, 0.5766, 0.75, 0.5762, 0.7334, 0.577, 0.7334, 0.577, 0.75, 0.5766, 0.7676, 0.5766, 0.7652, 0.577, 0.7652, 0.577, 0.7676, 0.5759, 0.02647, 0.5761, 0.02161, 0.577, 0.02161, 0.577, 0.02647, 0.5761, 0.7284, 0.5759, 0.7284, 0.5759, 0.7235, 0.5762, 0.0166, 0.5766, 0.0, 0.577, 0.0, 0.577, 0.0166, 0.5766, 0.9853, 0.5766, 0.9834, 0.577, 0.9834, 0.577, 0.9853, 0.5761, 0.02161, 0.5762, 0.0166, 0.577, 0.0166, 0.577, 0.02161, 0.5766, 1.0, 0.5766, 0.9853, 0.577, 0.9853, 0.577, 1.0, 0.5762, 0.7334, 0.5761, 0.7284, 0.577, 0.7284, 0.577, 0.7334, 0.4537, 0.02161, 0.4944, 0.02161, 0.4944, 0.02647, 0.4537, 0.02647, 0.4537, 0.5, 0.4944, 0.5, 0.4944, 0.7235, 0.4537, 0.7235, 0.4537, 0.0166, 0.4944, 0.0166, 0.4944, 0.02161, 0.4537, 0.02161, 0.4537, 0.7235, 0.4944, 0.7235, 0.4944, 0.7284, 0.4537, 0.7284, 0.4537, 0.7284, 0.4944, 0.7284, 0.4944, 0.7334, 0.4537, 0.7334, 0.4537, 0.0, 0.4944, 0.0, 0.4944, 0.0166, 0.4537, 0.0166, 0.4537, 0.02647, 0.4944, 0.02647, 0.4944, 0.25, 0.4537, 0.25, 0.4537, 0.4848, 0.4944, 0.4848, 0.4944, 0.5, 0.4537, 0.5, 0.4537, 0.7334, 0.4944, 0.7334, 0.4944, 0.75, 0.4537, 0.75, 0.4537, 0.9853, 0.4944, 0.9853, 0.4944, 1.0, 0.4537, 1.0, 0.4537, 0.9834, 0.4944, 0.9834, 0.4944, 0.9853, 0.4537, 0.9853, 0.4537, 0.25, 0.4944, 0.25, 0.4944, 0.2647, 0.4537, 0.2647, 0.4537, 0.75, 0.4944, 0.75, 0.4944, 0.7652, 0.4537, 0.7652, 0.4537, 0.4824, 0.4944, 0.4824, 0.4944, 0.4848, 0.4537, 0.4848, 0.4537, 0.2666, 0.4944, 0.2666, 0.4944, 0.4824, 0.4537, 0.4824, 0.4537, 0.7652, 0.4944, 0.7652, 0.4944, 0.7676, 0.4537, 0.7676, 0.4537, 0.2647, 0.4944, 0.2647, 0.4944, 0.2666, 0.4537, 0.2666, 0.4537, 0.7676, 0.4944, 0.7676, 0.4944, 0.9834, 0.4537, 0.9834, 0.4944, 0.02161, 0.4969, 0.02161, 0.4969, 0.02647, 0.4944, 0.02647, 0.4944, 0.5, 0.4969, 0.5, 0.4969, 0.7235, 0.4944, 0.7235, 0.4944, 0.0166, 0.4969, 0.0166, 0.4969, 0.02161, 0.4944, 0.02161, 0.4944, 0.7235, 0.4969, 0.7235, 0.4969, 0.7284, 0.4944, 0.7284, 0.4944, 0.7284, 0.4969, 0.7284, 0.4969, 0.7334, 0.4944, 0.7334, 0.4944, 0.0, 0.4969, 0.0, 0.4969, 0.0166, 0.4944, 0.0166, 0.4944, 0.02647, 0.4969, 0.02647, 0.4969, 0.25, 0.4944, 0.25, 0.4944, 0.4848, 0.4969, 0.4848, 0.4969, 0.5, 0.4944, 0.5, 0.4944, 0.7334, 0.4969, 0.7334, 0.4969, 0.75, 0.4944, 0.75, 0.4944, 0.9853, 0.4969, 0.9853, 0.4969, 1.0, 0.4944, 1.0, 0.4944, 0.9834, 0.4969, 0.9834, 0.4969, 0.9853, 0.4944, 0.9853, 0.4944, 0.25, 0.4969, 0.25, 0.4969, 0.2647, 0.4944, 0.2647, 0.4944, 0.75, 0.4969, 0.75, 0.4969, 0.7652, 0.4944, 0.7652, 0.4944, 0.4824, 0.4969, 0.4824, 0.4969, 0.4848, 0.4944, 0.4848, 0.4944, 0.2666, 0.4969, 0.2666, 0.4969, 0.4824, 0.4944, 0.4824, 0.4944, 0.7652, 0.4969, 0.7652, 0.4969, 0.7676, 0.4944, 0.7676, 0.4944, 0.2647, 0.4969, 0.2647, 0.4969, 0.2666, 0.4944, 0.2666, 0.4944, 0.7676, 0.4969, 0.7676, 0.4969, 0.9834, 0.4944, 0.9834, 0.413, 0.7676, 0.4537, 0.7676, 0.4537, 0.9834, 0.413, 0.9834, 0.413, 0.2647, 0.4537, 0.2647, 0.4537, 0.2666, 0.413, 0.2666, 0.413, 0.7652, 0.4537, 0.7652, 0.4537, 0.7676, 0.413, 0.7676, 0.413, 0.2666, 0.4537, 0.2666, 0.4537, 0.4824, 0.413, 0.4824, 0.413, 0.4824, 0.4537, 0.4824, 0.4537, 0.4848, 0.413, 0.4848, 0.413, 0.75, 0.4537, 0.75, 0.4537, 0.7652, 0.413, 0.7652, 0.413, 0.25, 0.4537, 0.25, 0.4537, 0.2647, 0.413, 0.2647, 0.413, 0.9834, 0.4537, 0.9834, 0.4537, 0.9853, 0.413, 0.9853, 0.413, 0.9853, 0.4537, 0.9853, 0.4537, 1.0, 0.413, 1.0, 0.413, 0.7334, 0.4537, 0.7334, 0.4537, 0.75, 0.413, 0.75, 0.413, 0.4848, 0.4537, 0.4848, 0.4537, 0.5, 0.413, 0.5, 0.413, 0.02647, 0.4537, 0.02647, 0.4537, 0.25, 0.413, 0.25, 0.413, 0.0, 0.4537, 0.0, 0.4537, 0.0166, 0.413, 0.0166, 0.413, 0.7284, 0.4537, 0.7284, 0.4537, 0.7334, 0.413, 0.7334, 0.413, 0.7235, 0.4537, 0.7235, 0.4537, 0.7284, 0.413, 0.7284, 0.413, 0.0166, 0.4537, 0.0166, 0.4537, 0.02161, 0.413, 0.02161, 0.413, 0.5, 0.4537, 0.5, 0.4537, 0.7235, 0.413, 0.7235, 0.413, 0.02161, 0.4537, 0.02161, 0.4537, 0.02647, 0.413, 0.02647])
me_cube.materials.append(mat_marble)
me_cube.update()
me_cube_005 = bpy.data.meshes.new('Cube.005')
me_cube_005.from_pydata([(-10.72, -5.397, -13.71), (-10.72, -5.397, 10.02), (-10.72, 12.07, -13.71), (-10.72, 12.07, 10.02), (10.76, -5.397, -13.71), (10.76, -5.397, 10.02), (10.76, 12.07, -13.71), (10.76, 12.07, 10.02), (-9.456, 12.07, -13.71), (-9.456, 12.07, 10.02), (-9.456, -5.397, -13.71), (-9.456, -5.397, 10.02), (9.447, 12.07, 10.02), (9.447, -5.397, -13.71), (9.447, 12.07, -13.71), (9.447, -5.397, 10.02), (9.243, 12.07, -13.71), (9.243, -5.384, 10.02), (9.243, 12.07, 10.02), (9.243, -2.728, -13.71), (-9.293, 12.07, -13.71), (-9.293, -5.384, 10.02), (-9.293, 12.07, 10.02), (-9.293, -2.728, -13.71), (-10.72, -5.397, -10.57), (-10.72, 12.07, -10.57), (10.76, 12.07, -10.57), (10.76, -5.397, -10.57), (-9.456, -5.397, -10.57), (-9.456, 12.07, -10.57), (9.447, -5.397, -10.57), (9.447, 12.07, -10.57), (9.243, 12.06, -10.57), (9.243, -2.759, -10.57), (-9.293, 12.06, -10.57), (-9.293, -2.759, -10.57), (-10.72, -5.397, 3.553), (-10.72, 12.07, 3.553), (10.76, 12.07, 3.553), (10.76, -5.397, 3.553), (-9.456, -5.397, 3.553), (-9.456, 12.07, 3.553), (9.447, -5.397, 3.553), (9.447, 12.07, 3.553), (9.243, 12.07, 3.553), (9.243, -5.384, 3.553), (-9.293, 12.07, 3.553), (-9.293, -5.384, 3.553), (-10.72, -5.397, 7.619), (-10.72, 12.07, 7.619), (10.76, 12.07, 7.619), (10.76, -5.397, 7.619), (-9.456, -5.397, 7.619), (-9.456, 12.07, 7.619), (9.447, -5.397, 7.619), (9.447, 12.07, 7.619), (9.243, 12.07, 7.619), (9.243, -5.384, 7.619), (-9.293, 12.07, 7.619), (-9.293, -5.384, 7.619), (-7.269, 9.258, 7.477), (7.29, 9.258, 7.477), (7.29, -2.582, 7.477), (-6.411, -2.582, 7.477), (-6.411, 9.258, 7.477), (6.402, -2.582, 7.477), (6.402, 9.258, 7.477), (6.263, 9.258, 7.477), (6.263, -2.573, 7.477), (-6.3, 9.258, 7.477), (-6.3, -2.573, 7.477), (-7.269, -2.582, 7.477), (-7.269, 9.258, 3.695), (7.29, 9.258, 3.695), (7.29, -2.582, 3.695), (-6.411, -2.582, 3.695), (-6.411, 9.258, 3.695), (6.402, -2.582, 3.695), (6.402, 9.258, 3.695), (6.263, 9.258, 3.695), (6.263, -2.573, 3.695), (-6.3, 9.258, 3.695), (-6.3, -2.573, 3.695), (-7.269, -2.582, 3.695), (-10.72, 12.07, -10.45), (10.76, 12.07, -10.45), (10.76, -5.397, -10.45), (-9.456, -5.397, -10.45), (-9.456, 12.07, -10.45), (9.447, -5.397, -10.45), (9.447, 12.07, -10.45), (9.243, 12.07, -10.45), (9.243, -5.384, -10.45), (-9.293, 12.07, -10.45), (-9.293, -5.384, -10.45), (-10.72, -5.397, -10.45), (-10.72, -4.237, -13.71), (-10.72, -4.237, 10.02), (10.76, -4.237, -13.71), (10.76, -4.237, 10.02), (-9.456, -4.237, 10.02), (-9.456, -4.237, -13.71), (9.447, -4.237, 10.02), (9.447, -4.237, -13.71), (9.243, -1.746, -13.71), (9.243, -4.225, 10.02), (-9.293, -1.746, -13.71), (-9.293, -4.225, 10.02), (10.76, -4.237, -10.57), (-10.72, -4.237, -10.57), (10.76, -4.237, 3.553), (-10.72, -4.237, 3.553), (10.76, -4.237, 7.619), (-10.72, -4.237, 7.619), (-7.269, -1.796, 7.477), (7.29, -1.796, 7.477), (7.29, -1.796, 3.695), (-7.269, -1.796, 3.695), (-10.72, -4.237, -10.45), (10.76, -4.237, -10.45), (-10.72, -3.887, 10.02), (10.76, -3.887, -13.71), (-10.72, -3.887, -10.57), (-9.366, -3.893, 3.263), (-10.72, -3.887, 7.619), (-7.269, -1.559, 7.477), (-7.269, -1.559, 3.695), (-9.366, -3.893, -8.968), (-10.72, -3.887, -13.71), (10.76, -3.887, 10.02), (-9.456, -3.887, 10.02), (-9.456, -3.887, -13.71), (9.447, -3.887, 10.02), (9.447, -3.887, -13.71), (9.243, -1.449, -13.71), (9.243, -3.875, 10.02), (-9.293, -1.449, -13.71), (-9.293, -3.875, 10.02), (10.76, -3.887, -10.57), (9.397, -3.893, 3.263), (10.76, -3.887, 7.619), (7.29, -1.559, 7.477), (7.29, -1.559, 3.695), (9.397, -3.893, -8.968), (-10.72, -3.548, 10.02), (10.76, -3.548, -13.71), (-10.72, -3.548, -10.57), (-10.72, -3.548, 3.553), (-10.72, -3.548, 7.619), (-7.269, -1.329, 7.477), (-7.269, -1.329, 3.695), (-10.72, -3.548, -10.45), (-10.72, -3.548, -13.71), (10.76, -3.548, 10.02), (-9.456, -3.548, 10.02), (-9.456, -3.548, -13.71), (9.447, -3.548, 10.02), (9.447, -3.548, -13.71), (9.243, -1.161, -13.71), (9.243, -3.536, 10.02), (-9.293, -1.161, -13.71), (-9.293, -3.536, 10.02), (10.76, -3.548, -10.57), (10.76, -3.548, 3.553), (10.76, -3.548, 7.619), (7.29, -1.329, 7.477), (7.29, -1.329, 3.695), (10.76, -3.548, -10.45), (9.401, -4.296, 3.608), (8.256, -4.296, 3.608), (8.089, -4.296, 3.608), (-9.372, -4.296, 3.608), (-8.134, -4.296, 3.608), (-8.265, -4.296, 3.608), (-6.798, -3.961, 3.325), (-8.959, -3.911, 3.279), (7.857, -3.962, 3.326), (-7.832, -3.962, 3.326), (8.989, -3.911, 3.279), (-6.907, -3.962, 3.326), (6.761, -3.961, 3.325), (6.901, -3.962, 3.326), (10.28, -3.569, 3.572), (-10.25, -3.569, 3.572), (9.837, -3.59, 3.59), (-9.807, -3.59, 3.59), (7.554, -3.647, 3.641), (-7.443, -3.646, 3.641), (-8.575, -3.647, 3.641), (7.401, -3.646, 3.641), (8.601, -3.647, 3.641), (-7.563, -3.647, 3.641), (-10.72, -5.397, -3.448), (-10.72, 12.07, -3.448), (10.76, 12.07, -3.448), (10.76, -5.397, -3.448), (-9.456, -5.397, -3.448), (-9.456, 12.07, -3.448), (9.447, -5.397, -3.448), (9.447, 12.07, -3.448), (9.243, 12.09, -3.448), (9.243, -3.609, -3.448), (-9.293, 12.09, -3.448), (-9.293, -3.609, -3.448), (-10.72, -4.237, -3.448), (10.76, -4.237, -3.448), (9.397, -3.893, -2.853), (-9.366, -3.893, -2.853), (10.76, -3.548, -3.448), (-10.72, -3.548, -3.448), (-10.72, -5.397, -3.238), (-10.72, 12.07, -3.238), (10.76, 12.07, -3.238), (10.76, -5.397, -3.238), (-9.456, -5.397, -3.238), (-9.456, 12.07, -3.238), (9.447, -5.397, -3.238), (9.447, 12.07, -3.238), (9.243, 12.07, -3.238), (9.243, -5.384, -3.238), (-9.293, 12.07, -3.238), (-9.293, -5.384, -3.238), (-10.72, -4.237, -3.238), (10.76, -4.237, -3.238), (9.397, -3.893, -2.669), (-9.366, -3.893, -2.669), (10.76, -3.548, -3.238), (-10.72, -3.548, -3.238), (-10.72, 12.07, -3.665), (10.76, 12.07, -3.665), (10.76, -5.397, -3.665), (-9.456, -5.397, -3.665), (-9.456, 12.07, -3.665), (9.447, -5.397, -3.665), (9.447, 12.07, -3.665), (9.243, 12.07, -3.665), (9.243, -5.384, -3.665), (-9.293, 12.07, -3.665), (-9.293, -5.384, -3.665), (-10.72, -4.237, -3.665), (10.76, -4.237, -3.665), (9.397, -3.893, -2.627), (-9.366, -3.893, -2.627), (10.76, -3.548, -3.665), (-10.72, -3.548, -3.665), (-10.72, -5.397, -3.665)], [], [(148, 144, 3, 49), (55, 12, 7, 50), (112, 99, 5, 51), (52, 11, 1, 48), (103, 98, 4, 13), (100, 97, 1, 11), (107, 100, 11, 21), (96, 101, 10, 0), (59, 21, 11, 52), (49, 3, 9, 53), (51, 5, 15, 54), (99, 102, 15, 5), (104, 103, 13, 19), (56, 18, 12, 55), (58, 22, 18, 56), (106, 104, 19, 23), (54, 15, 17, 57), (102, 105, 17, 15), (101, 106, 23, 10), (53, 9, 22, 58), (57, 17, 21, 59), (105, 107, 21, 17), (19, 33, 35, 23), (8, 29, 34, 20), (13, 30, 33, 19), (20, 34, 32, 16), (16, 32, 31, 14), (4, 27, 30, 13), (2, 25, 29, 8), (23, 35, 28, 10), (10, 28, 24, 0), (98, 108, 27, 4), (14, 31, 26, 6), (152, 146, 25, 2), (219, 45, 47, 221), (215, 41, 46, 220), (216, 42, 45, 219), (220, 46, 44, 218), (218, 44, 43, 217), (213, 39, 42, 216), (211, 37, 41, 215), (221, 47, 40, 214), (214, 40, 36, 210), (223, 110, 39, 213), (217, 43, 38, 212), (227, 147, 37, 211), (68, 57, 59, 70), (64, 53, 58, 69), (65, 54, 57, 68), (69, 58, 56, 67), (67, 56, 55, 66), (62, 51, 54, 65), (60, 49, 53, 64), (70, 59, 52, 63), (63, 52, 48, 71), (115, 112, 51, 62), (66, 55, 50, 61), (149, 148, 49, 60), (150, 149, 60, 72), (78, 66, 61, 73), (116, 115, 62, 74), (75, 63, 71, 83), (82, 70, 63, 75), (72, 60, 64, 76), (74, 62, 65, 77), (79, 67, 66, 78), (81, 69, 67, 79), (77, 65, 68, 80), (76, 64, 69, 81), (80, 68, 70, 82), (45, 170, 172, 47), (41, 76, 81, 46), (42, 169, 170, 45), (46, 81, 79, 44), (44, 79, 78, 43), (39, 168, 169, 42), (37, 72, 76, 41), (47, 172, 173, 40), (40, 173, 171, 36), (110, 178, 176, 168), (43, 78, 73, 38), (147, 150, 72, 37), (146, 151, 84, 25), (31, 90, 85, 26), (108, 119, 86, 27), (28, 87, 95, 24), (35, 94, 87, 28), (25, 84, 88, 29), (27, 86, 89, 30), (32, 91, 90, 31), (34, 93, 91, 32), (30, 89, 92, 33), (29, 88, 93, 34), (33, 92, 94, 35), (138, 143, 119, 108), (24, 95, 118, 109), (36, 171, 111), (139, 178, 110), (142, 141, 115, 116), (83, 71, 114, 117), (71, 48, 113, 114), (141, 140, 112, 115), (210, 36, 111, 222), (224, 139, 110, 223), (0, 24, 109, 96), (121, 138, 108, 98), (135, 137, 107, 105), (131, 136, 106, 101), (132, 135, 105, 102), (136, 134, 104, 106), (134, 133, 103, 104), (129, 132, 102, 99), (128, 131, 101, 96), (137, 130, 100, 107), (130, 120, 97, 100), (133, 121, 98, 103), (140, 129, 99, 112), (48, 1, 97, 113), (164, 153, 129, 140), (157, 145, 121, 133), (154, 144, 120, 130), (161, 154, 130, 137), (152, 155, 131, 128), (153, 156, 132, 129), (158, 157, 133, 134), (160, 158, 134, 136), (156, 159, 135, 132), (155, 160, 136, 131), (159, 161, 137, 135), (145, 162, 138, 121), (226, 163, 139, 224), (165, 164, 140, 141), (166, 165, 141, 142), (163, 166, 142, 182), (162, 167, 143, 138), (109, 118, 127, 122), (111, 175, 123), (117, 114, 125, 126), (114, 113, 124, 125), (222, 111, 123, 225), (96, 109, 122, 128), (113, 97, 120, 124), (26, 85, 167, 162), (38, 73, 166, 163), (73, 61, 165, 166), (61, 50, 164, 165), (212, 38, 163, 226), (6, 26, 162, 145), (18, 22, 161, 159), (8, 20, 160, 155), (12, 18, 159, 156), (20, 16, 158, 160), (16, 14, 157, 158), (7, 12, 156, 153), (2, 8, 155, 152), (22, 9, 154, 161), (9, 3, 144, 154), (14, 6, 145, 157), (50, 7, 153, 164), (122, 127, 151, 146), (123, 183, 147), (126, 125, 149, 150), (125, 124, 148, 149), (225, 123, 147, 227), (128, 122, 146, 152), (124, 120, 144, 148), (172, 170, 180, 174), (173, 172, 174, 179), (171, 173, 179, 177), (169, 168, 176, 181), (170, 169, 181, 180), (111, 171, 177, 175), (168, 39, 110), (175, 177, 188, 185), (177, 179, 191, 188), (181, 176, 190, 186), (174, 180, 189, 187), (123, 175, 185, 183), (176, 178, 184, 190), (180, 181, 186, 189), (179, 174, 187, 191), (178, 139, 182, 184), (187, 189, 80, 82), (186, 190, 74, 77), (190, 184, 116, 74), (189, 186, 77, 80), (147, 183, 126, 150), (182, 139, 163), (185, 188, 83, 117), (191, 187, 82, 75), (183, 185, 117, 126), (188, 191, 75, 83), (184, 182, 142, 116), (242, 207, 209, 244), (229, 194, 208, 243), (239, 204, 207, 242), (243, 208, 206, 241), (241, 206, 205, 240), (245, 192, 204, 239), (244, 209, 193, 228), (234, 199, 194, 229), (240, 205, 195, 230), (231, 196, 192, 245), (238, 203, 196, 231), (228, 193, 197, 232), (230, 195, 198, 233), (235, 200, 199, 234), (237, 202, 200, 235), (233, 198, 201, 236), (232, 197, 202, 237), (236, 201, 203, 238), (207, 225, 227, 209), (194, 212, 226, 208), (204, 222, 225, 207), (208, 226, 224, 206), (206, 224, 223, 205), (192, 210, 222, 204), (209, 227, 211, 193), (199, 217, 212, 194), (205, 223, 213, 195), (196, 214, 210, 192), (203, 221, 214, 196), (193, 211, 215, 197), (195, 213, 216, 198), (200, 218, 217, 199), (202, 220, 218, 200), (198, 216, 219, 201), (197, 215, 220, 202), (201, 219, 221, 203), (92, 236, 238, 94), (88, 232, 237, 93), (89, 233, 236, 92), (93, 237, 235, 91), (91, 235, 234, 90), (86, 230, 233, 89), (84, 228, 232, 88), (94, 238, 231, 87), (87, 231, 245, 95), (119, 240, 230, 86), (90, 234, 229, 85), (151, 244, 228, 84), (95, 245, 239, 118), (143, 241, 240, 119), (167, 243, 241, 143), (118, 239, 242, 127), (85, 229, 243, 167), (127, 242, 244, 151)])
me_cube_005.polygons.foreach_set('use_smooth', [True] * 247)
_uv = me_cube_005.uv_layers.new(name='UVMap')
_uv.uv.foreach_set('vector', [0.6068, 0.02647, 0.625, 0.02647, 0.625, 0.25, 0.6068, 0.25, 0.6068, 0.4848, 0.625, 0.4848, 0.625, 0.5, 0.6068, 0.5, 0.6068, 0.7334, 0.625, 0.7334, 0.625, 0.75, 0.6068, 0.75, 0.6068, 0.9853, 0.625, 0.9853, 0.625, 1.0, 0.6068, 1.0, 0.3598, 0.7334, 0.375, 0.7334, 0.375, 0.75, 0.3598, 0.75, 0.8603, 0.7334, 0.875, 0.7334, 0.875, 0.75, 0.8603, 0.75, 0.8584, 0.7334, 0.8603, 0.7334, 0.8603, 0.75, 0.8584, 0.75, 0.125, 0.7334, 0.1397, 0.7334, 0.1397, 0.75, 0.125, 0.75, 0.6068, 0.9834, 0.625, 0.9834, 0.625, 0.9853, 0.6068, 0.9853, 0.6068, 0.25, 0.625, 0.25, 0.625, 0.2647, 0.6068, 0.2647, 0.6068, 0.75, 0.625, 0.75, 0.625, 0.7652, 0.6068, 0.7652, 0.625, 0.7334, 0.6402, 0.7334, 0.6402, 0.75, 0.625, 0.75, 0.3574, 0.7334, 0.3598, 0.7334, 0.3598, 0.75, 0.3574, 0.75, 0.6068, 0.4824, 0.625, 0.4824, 0.625, 0.4848, 0.6068, 0.4848, 0.6068, 0.2666, 0.625, 0.2666, 0.625, 0.4824, 0.6068, 0.4824, 0.1416, 0.7334, 0.3574, 0.7334, 0.3574, 0.75, 0.1416, 0.75, 0.6068, 0.7652, 0.625, 0.7652, 0.625, 0.7676, 0.6068, 0.7676, 0.6402, 0.7334, 0.6426, 0.7334, 0.6426, 0.75, 0.6402, 0.75, 0.1397, 0.7334, 0.1416, 0.7334, 0.1416, 0.75, 0.1397, 0.75, 0.6068, 0.2647, 0.625, 0.2647, 0.625, 0.2666, 0.6068, 0.2666, 0.6068, 0.7676, 0.625, 0.7676, 0.625, 0.9834, 0.6068, 0.9834, 0.6426, 0.7334, 0.8584, 0.7334, 0.8584, 0.75, 0.6426, 0.75, 0.375, 0.7676, 0.4116, 0.7676, 0.4116, 0.9834, 0.375, 0.9834, 0.375, 0.2647, 0.4116, 0.2647, 0.4116, 0.2666, 0.375, 0.2666, 0.375, 0.7652, 0.4116, 0.7652, 0.4116, 0.7676, 0.375, 0.7676, 0.375, 0.2666, 0.4116, 0.2666, 0.4116, 0.4824, 0.375, 0.4824, 0.375, 0.4824, 0.4116, 0.4824, 0.4116, 0.4848, 0.375, 0.4848, 0.375, 0.75, 0.4116, 0.75, 0.4116, 0.7652, 0.375, 0.7652, 0.375, 0.25, 0.4116, 0.25, 0.4116, 0.2647, 0.375, 0.2647, 0.375, 0.9834, 0.4116, 0.9834, 0.4116, 0.9853, 0.375, 0.9853, 0.375, 0.9853, 0.4116, 0.9853, 0.4116, 1.0, 0.375, 1.0, 0.375, 0.7334, 0.4116, 0.7334, 0.4116, 0.75, 0.375, 0.75, 0.375, 0.4848, 0.4116, 0.4848, 0.4116, 0.5, 0.375, 0.5, 0.375, 0.02647, 0.4116, 0.02647, 0.4116, 0.25, 0.375, 0.25, 0.4969, 0.7676, 0.5759, 0.7676, 0.5759, 0.9834, 0.4969, 0.9834, 0.4969, 0.2647, 0.5759, 0.2647, 0.5759, 0.2666, 0.4969, 0.2666, 0.4969, 0.7652, 0.5759, 0.7652, 0.5759, 0.7676, 0.4969, 0.7676, 0.4969, 0.2666, 0.5759, 0.2666, 0.5759, 0.4824, 0.4969, 0.4824, 0.4969, 0.4824, 0.5759, 0.4824, 0.5759, 0.4848, 0.4969, 0.4848, 0.4969, 0.75, 0.5759, 0.75, 0.5759, 0.7652, 0.4969, 0.7652, 0.4969, 0.25, 0.5759, 0.25, 0.5759, 0.2647, 0.4969, 0.2647, 0.4969, 0.9834, 0.5759, 0.9834, 0.5759, 0.9853, 0.4969, 0.9853, 0.4969, 0.9853, 0.5759, 0.9853, 0.5759, 1.0, 0.4969, 1.0, 0.4969, 0.7334, 0.5759, 0.7334, 0.5759, 0.75, 0.4969, 0.75, 0.4969, 0.4848, 0.5759, 0.4848, 0.5759, 0.5, 0.4969, 0.5, 0.4969, 0.02647, 0.5759, 0.02647, 0.5759, 0.25, 0.4969, 0.25, 0.6057, 0.7676, 0.6068, 0.7676, 0.6068, 0.9834, 0.6057, 0.9834, 0.6057, 0.2647, 0.6068, 0.2647, 0.6068, 0.2666, 0.6057, 0.2666, 0.6057, 0.7652, 0.6068, 0.7652, 0.6068, 0.7676, 0.6057, 0.7676, 0.6057, 0.2666, 0.6068, 0.2666, 0.6068, 0.4824, 0.6057, 0.4824, 0.6057, 0.4824, 0.6068, 0.4824, 0.6068, 0.4848, 0.6057, 0.4848, 0.6057, 0.75, 0.6068, 0.75, 0.6068, 0.7652, 0.6057, 0.7652, 0.6057, 0.25, 0.6068, 0.25, 0.6068, 0.2647, 0.6057, 0.2647, 0.6057, 0.9834, 0.6068, 0.9834, 0.6068, 0.9853, 0.6057, 0.9853, 0.6057, 0.9853, 0.6068, 0.9853, 0.6068, 1.0, 0.6057, 1.0, 0.6057, 0.7334, 0.6068, 0.7334, 0.6068, 0.75, 0.6057, 0.75, 0.6057, 0.4848, 0.6068, 0.4848, 0.6068, 0.5, 0.6057, 0.5, 0.6057, 0.02647, 0.6068, 0.02647, 0.6068, 0.25, 0.6057, 0.25, 0.577, 0.02647, 0.6057, 0.02647, 0.6057, 0.25, 0.577, 0.25, 0.577, 0.4848, 0.6057, 0.4848, 0.6057, 0.5, 0.577, 0.5, 0.577, 0.7334, 0.6057, 0.7334, 0.6057, 0.75, 0.577, 0.75, 0.577, 0.9853, 0.6057, 0.9853, 0.6057, 1.0, 0.577, 1.0, 0.577, 0.9834, 0.6057, 0.9834, 0.6057, 0.9853, 0.577, 0.9853, 0.577, 0.25, 0.6057, 0.25, 0.6057, 0.2647, 0.577, 0.2647, 0.577, 0.75, 0.6057, 0.75, 0.6057, 0.7652, 0.577, 0.7652, 0.577, 0.4824, 0.6057, 0.4824, 0.6057, 0.4848, 0.577, 0.4848, 0.577, 0.2666, 0.6057, 0.2666, 0.6057, 0.4824, 0.577, 0.4824, 0.577, 0.7652, 0.6057, 0.7652, 0.6057, 0.7676, 0.577, 0.7676, 0.577, 0.2647, 0.6057, 0.2647, 0.6057, 0.2666, 0.577, 0.2666, 0.577, 0.7676, 0.6057, 0.7676, 0.6057, 0.9834, 0.577, 0.9834, 0.5759, 0.7676, 0.5763, 0.7676, 0.5763, 0.9834, 0.5759, 0.9834, 0.5759, 0.2647, 0.577, 0.2647, 0.577, 0.2666, 0.5759, 0.2666, 0.5759, 0.7652, 0.5763, 0.7652, 0.5763, 0.7676, 0.5759, 0.7676, 0.5759, 0.2666, 0.577, 0.2666, 0.577, 0.4824, 0.5759, 0.4824, 0.5759, 0.4824, 0.577, 0.4824, 0.577, 0.4848, 0.5759, 0.4848, 0.5759, 0.75, 0.5763, 0.75, 0.5763, 0.7652, 0.5759, 0.7652, 0.5759, 0.25, 0.577, 0.25, 0.577, 0.2647, 0.5759, 0.2647, 0.5759, 0.9834, 0.5763, 0.9834, 0.5763, 0.9853, 0.5759, 0.9853, 0.5759, 0.9853, 0.5763, 0.9853, 0.5763, 1.0, 0.5759, 1.0, 0.5759, 0.7334, 0.5761, 0.7334, 0.5765, 0.75, 0.5763, 0.75, 0.5759, 0.4848, 0.577, 0.4848, 0.577, 0.5, 0.5759, 0.5, 0.5759, 0.02647, 0.577, 0.02647, 0.577, 0.25, 0.5759, 0.25, 0.4116, 0.02647, 0.413, 0.02647, 0.413, 0.25, 0.4116, 0.25, 0.4116, 0.4848, 0.413, 0.4848, 0.413, 0.5, 0.4116, 0.5, 0.4116, 0.7334, 0.413, 0.7334, 0.413, 0.75, 0.4116, 0.75, 0.4116, 0.9853, 0.413, 0.9853, 0.413, 1.0, 0.4116, 1.0, 0.4116, 0.9834, 0.413, 0.9834, 0.413, 0.9853, 0.4116, 0.9853, 0.4116, 0.25, 0.413, 0.25, 0.413, 0.2647, 0.4116, 0.2647, 0.4116, 0.75, 0.413, 0.75, 0.413, 0.7652, 0.4116, 0.7652, 0.4116, 0.4824, 0.413, 0.4824, 0.413, 0.4848, 0.4116, 0.4848, 0.4116, 0.2666, 0.413, 0.2666, 0.413, 0.4824, 0.4116, 0.4824, 0.4116, 0.7652, 0.413, 0.7652, 0.413, 0.7676, 0.4116, 0.7676, 0.4116, 0.2647, 0.413, 0.2647, 0.413, 0.2666, 0.4116, 0.2666, 0.4116, 0.7676, 0.413, 0.7676, 0.413, 0.9834, 0.4116, 0.9834, 0.4116, 0.7284, 0.413, 0.7284, 0.413, 0.7334, 0.4116, 0.7334, 0.4116, 0.0, 0.413, 0.0, 0.413, 0.0166, 0.4116, 0.0166, 0.5759, 0.0, 0.5763, 0.0, 0.5759, 0.0166, 0.5759, 0.7284, 0.5761, 0.7334, 0.5759, 0.7334, 0.577, 0.7284, 0.6057, 0.7284, 0.6057, 0.7334, 0.577, 0.7334, 0.577, 0.0, 0.6057, 0.0, 0.6057, 0.0166, 0.577, 0.0166, 0.6057, 0.0, 0.6068, 0.0, 0.6068, 0.0166, 0.6057, 0.0166, 0.6057, 0.7284, 0.6068, 0.7284, 0.6068, 0.7334, 0.6057, 0.7334, 0.4969, 0.0, 0.5759, 0.0, 0.5759, 0.0166, 0.4969, 0.0166, 0.4969, 0.7284, 0.5759, 0.7284, 0.5759, 0.7334, 0.4969, 0.7334, 0.375, 0.0, 0.4116, 0.0, 0.4116, 0.0166, 0.375, 0.0166, 0.375, 0.7284, 0.4116, 0.7284, 0.4116, 0.7334, 0.375, 0.7334, 0.6426, 0.7284, 0.8584, 0.7284, 0.8584, 0.7334, 0.6426, 0.7334, 0.1397, 0.7284, 0.1416, 0.7284, 0.1416, 0.7334, 0.1397, 0.7334, 0.6402, 0.7284, 0.6426, 0.7284, 0.6426, 0.7334, 0.6402, 0.7334, 0.1416, 0.7284, 0.3574, 0.7284, 0.3574, 0.7334, 0.1416, 0.7334, 0.3574, 0.7284, 0.3598, 0.7284, 0.3598, 0.7334, 0.3574, 0.7334, 0.625, 0.7284, 0.6402, 0.7284, 0.6402, 0.7334, 0.625, 0.7334, 0.125, 0.7284, 0.1397, 0.7284, 0.1397, 0.7334, 0.125, 0.7334, 0.8584, 0.7284, 0.8603, 0.7284, 0.8603, 0.7334, 0.8584, 0.7334, 0.8603, 0.7284, 0.875, 0.7284, 0.875, 0.7334, 0.8603, 0.7334, 0.3598, 0.7284, 0.375, 0.7284, 0.375, 0.7334, 0.3598, 0.7334, 0.6068, 0.7284, 0.625, 0.7284, 0.625, 0.7334, 0.6068, 0.7334, 0.6068, 0.0, 0.625, 0.0, 0.625, 0.0166, 0.6068, 0.0166, 0.6068, 0.7235, 0.625, 0.7235, 0.625, 0.7284, 0.6068, 0.7284, 0.3598, 0.7235, 0.375, 0.7235, 0.375, 0.7284, 0.3598, 0.7284, 0.8603, 0.7235, 0.875, 0.7235, 0.875, 0.7284, 0.8603, 0.7284, 0.8584, 0.7235, 0.8603, 0.7235, 0.8603, 0.7284, 0.8584, 0.7284, 0.125, 0.7235, 0.1397, 0.7235, 0.1397, 0.7284, 0.125, 0.7284, 0.625, 0.7235, 0.6402, 0.7235, 0.6402, 0.7284, 0.625, 0.7284, 0.3574, 0.7235, 0.3598, 0.7235, 0.3598, 0.7284, 0.3574, 0.7284, 0.1416, 0.7235, 0.3574, 0.7235, 0.3574, 0.7284, 0.1416, 0.7284, 0.6402, 0.7235, 0.6426, 0.7235, 0.6426, 0.7284, 0.6402, 0.7284, 0.1397, 0.7235, 0.1416, 0.7235, 0.1416, 0.7284, 0.1397, 0.7284, 0.6426, 0.7235, 0.8584, 0.7235, 0.8584, 0.7284, 0.6426, 0.7284, 0.375, 0.7235, 0.4116, 0.7235, 0.4116, 0.7284, 0.375, 0.7284, 0.4969, 0.7235, 0.5759, 0.7235, 0.5759, 0.7284, 0.4969, 0.7284, 0.6057, 0.7235, 0.6068, 0.7235, 0.6068, 0.7284, 0.6057, 0.7284, 0.577, 0.7235, 0.6057, 0.7235, 0.6057, 0.7284, 0.577, 0.7284, 0.5759, 0.7235, 0.577, 0.7235, 0.577, 0.7284, 0.5761, 0.7284, 0.4116, 0.7235, 0.413, 0.7235, 0.413, 0.7284, 0.4116, 0.7284, 0.4116, 0.0166, 0.413, 0.0166, 0.413, 0.02161, 0.4116, 0.02161, 0.5759, 0.0166, 0.5761, 0.0166, 0.5759, 0.02161, 0.577, 0.0166, 0.6057, 0.0166, 0.6057, 0.02161, 0.577, 0.02161, 0.6057, 0.0166, 0.6068, 0.0166, 0.6068, 0.02161, 0.6057, 0.02161, 0.4969, 0.0166, 0.5759, 0.0166, 0.5759, 0.02161, 0.4969, 0.02161, 0.375, 0.0166, 0.4116, 0.0166, 0.4116, 0.02161, 0.375, 0.02161, 0.6068, 0.0166, 0.625, 0.0166, 0.625, 0.02161, 0.6068, 0.02161, 0.4116, 0.5, 0.413, 0.5, 0.413, 0.7235, 0.4116, 0.7235, 0.5759, 0.5, 0.577, 0.5, 0.577, 0.7235, 0.5759, 0.7235, 0.577, 0.5, 0.6057, 0.5, 0.6057, 0.7235, 0.577, 0.7235, 0.6057, 0.5, 0.6068, 0.5, 0.6068, 0.7235, 0.6057, 0.7235, 0.4969, 0.5, 0.5759, 0.5, 0.5759, 0.7235, 0.4969, 0.7235, 0.375, 0.5, 0.4116, 0.5, 0.4116, 0.7235, 0.375, 0.7235, 0.6426, 0.5, 0.8584, 0.5, 0.8584, 0.7235, 0.6426, 0.7235, 0.1397, 0.5, 0.1416, 0.5, 0.1416, 0.7235, 0.1397, 0.7235, 0.6402, 0.5, 0.6426, 0.5, 0.6426, 0.7235, 0.6402, 0.7235, 0.1416, 0.5, 0.3574, 0.5, 0.3574, 0.7235, 0.1416, 0.7235, 0.3574, 0.5, 0.3598, 0.5, 0.3598, 0.7235, 0.3574, 0.7235, 0.625, 0.5, 0.6402, 0.5, 0.6402, 0.7235, 0.625, 0.7235, 0.125, 0.5, 0.1397, 0.5, 0.1397, 0.7235, 0.125, 0.7235, 0.8584, 0.5, 0.8603, 0.5, 0.8603, 0.7235, 0.8584, 0.7235, 0.8603, 0.5, 0.875, 0.5, 0.875, 0.7235, 0.8603, 0.7235, 0.3598, 0.5, 0.375, 0.5, 0.375, 0.7235, 0.3598, 0.7235, 0.6068, 0.5, 0.625, 0.5, 0.625, 0.7235, 0.6068, 0.7235, 0.4116, 0.02161, 0.413, 0.02161, 0.413, 0.02647, 0.4116, 0.02647, 0.5759, 0.02161, 0.5761, 0.02161, 0.5759, 0.02647, 0.577, 0.02161, 0.6057, 0.02161, 0.6057, 0.02647, 0.577, 0.02647, 0.6057, 0.02161, 0.6068, 0.02161, 0.6068, 0.02647, 0.6057, 0.02647, 0.4969, 0.02161, 0.5759, 0.02161, 0.5759, 0.02647, 0.4969, 0.02647, 0.375, 0.02161, 0.4116, 0.02161, 0.4116, 0.02647, 0.375, 0.02647, 0.6068, 0.02161, 0.625, 0.02161, 0.625, 0.02647, 0.6068, 0.02647, 0.5763, 0.9834, 0.5763, 0.7676, 0.5765, 0.7676, 0.5765, 0.9834, 0.5763, 0.9853, 0.5763, 0.9834, 0.5765, 0.9834, 0.5765, 0.9853, 0.5763, 1.0, 0.5763, 0.9853, 0.5765, 0.9853, 0.5765, 1.0, 0.5763, 0.7652, 0.5763, 0.75, 0.5765, 0.75, 0.5765, 0.7652, 0.5763, 0.7676, 0.5763, 0.7652, 0.5765, 0.7652, 0.5765, 0.7676, 0.5759, 0.0166, 0.5763, 0.0, 0.5765, 0.0, 0.5761, 0.0166, 0.5763, 0.75, 0.5759, 0.75, 0.5759, 0.7334, 0.5761, 0.0166, 0.5765, 0.0, 0.5766, 0.0, 0.5762, 0.0166, 0.5765, 1.0, 0.5765, 0.9853, 0.5766, 0.9853, 0.5766, 1.0, 0.5765, 0.7652, 0.5765, 0.75, 0.5766, 0.75, 0.5766, 0.7652, 0.5765, 0.9834, 0.5765, 0.7676, 0.5766, 0.7676, 0.5766, 0.9834, 0.5759, 0.02161, 0.5761, 0.0166, 0.5762, 0.0166, 0.5761, 0.02161, 0.5765, 0.75, 0.5761, 0.7334, 0.5762, 0.7334, 0.5766, 0.75, 0.5765, 0.7676, 0.5765, 0.7652, 0.5766, 0.7652, 0.5766, 0.7676, 0.5765, 0.9853, 0.5765, 0.9834, 0.5766, 0.9834, 0.5766, 0.9853, 0.5761, 0.7334, 0.5759, 0.7284, 0.5761, 0.7284, 0.5762, 0.7334, 0.5766, 0.9834, 0.5766, 0.7676, 0.577, 0.7676, 0.577, 0.9834, 0.5766, 0.7652, 0.5766, 0.75, 0.577, 0.75, 0.577, 0.7652, 0.5766, 0.75, 0.5762, 0.7334, 0.577, 0.7334, 0.577, 0.75, 0.5766, 0.7676, 0.5766, 0.7652, 0.577, 0.7652, 0.577, 0.7676, 0.5759, 0.02647, 0.5761, 0.02161, 0.577, 0.02161, 0.577, 0.02647, 0.5761, 0.7284, 0.5759, 0.7284, 0.5759, 0.7235, 0.5762, 0.0166, 0.5766, 0.0, 0.577, 0.0, 0.577, 0.0166, 0.5766, 0.9853, 0.5766, 0.9834, 0.577, 0.9834, 0.577, 0.9853, 0.5761, 0.02161, 0.5762, 0.0166, 0.577, 0.0166, 0.577, 0.02161, 0.5766, 1.0, 0.5766, 0.9853, 0.577, 0.9853, 0.577, 1.0, 0.5762, 0.7334, 0.5761, 0.7284, 0.577, 0.7284, 0.577, 0.7334, 0.4537, 0.02161, 0.4944, 0.02161, 0.4944, 0.02647, 0.4537, 0.02647, 0.4537, 0.5, 0.4944, 0.5, 0.4944, 0.7235, 0.4537, 0.7235, 0.4537, 0.0166, 0.4944, 0.0166, 0.4944, 0.02161, 0.4537, 0.02161, 0.4537, 0.7235, 0.4944, 0.7235, 0.4944, 0.7284, 0.4537, 0.7284, 0.4537, 0.7284, 0.4944, 0.7284, 0.4944, 0.7334, 0.4537, 0.7334, 0.4537, 0.0, 0.4944, 0.0, 0.4944, 0.0166, 0.4537, 0.0166, 0.4537, 0.02647, 0.4944, 0.02647, 0.4944, 0.25, 0.4537, 0.25, 0.4537, 0.4848, 0.4944, 0.4848, 0.4944, 0.5, 0.4537, 0.5, 0.4537, 0.7334, 0.4944, 0.7334, 0.4944, 0.75, 0.4537, 0.75, 0.4537, 0.9853, 0.4944, 0.9853, 0.4944, 1.0, 0.4537, 1.0, 0.4537, 0.9834, 0.4944, 0.9834, 0.4944, 0.9853, 0.4537, 0.9853, 0.4537, 0.25, 0.4944, 0.25, 0.4944, 0.2647, 0.4537, 0.2647, 0.4537, 0.75, 0.4944, 0.75, 0.4944, 0.7652, 0.4537, 0.7652, 0.4537, 0.4824, 0.4944, 0.4824, 0.4944, 0.4848, 0.4537, 0.4848, 0.4537, 0.2666, 0.4944, 0.2666, 0.4944, 0.4824, 0.4537, 0.4824, 0.4537, 0.7652, 0.4944, 0.7652, 0.4944, 0.7676, 0.4537, 0.7676, 0.4537, 0.2647, 0.4944, 0.2647, 0.4944, 0.2666, 0.4537, 0.2666, 0.4537, 0.7676, 0.4944, 0.7676, 0.4944, 0.9834, 0.4537, 0.9834, 0.4944, 0.02161, 0.4969, 0.02161, 0.4969, 0.02647, 0.4944, 0.02647, 0.4944, 0.5, 0.4969, 0.5, 0.4969, 0.7235, 0.4944, 0.7235, 0.4944, 0.0166, 0.4969, 0.0166, 0.4969, 0.02161, 0.4944, 0.02161, 0.4944, 0.7235, 0.4969, 0.7235, 0.4969, 0.7284, 0.4944, 0.7284, 0.4944, 0.7284, 0.4969, 0.7284, 0.4969, 0.7334, 0.4944, 0.7334, 0.4944, 0.0, 0.4969, 0.0, 0.4969, 0.0166, 0.4944, 0.0166, 0.4944, 0.02647, 0.4969, 0.02647, 0.4969, 0.25, 0.4944, 0.25, 0.4944, 0.4848, 0.4969, 0.4848, 0.4969, 0.5, 0.4944, 0.5, 0.4944, 0.7334, 0.4969, 0.7334, 0.4969, 0.75, 0.4944, 0.75, 0.4944, 0.9853, 0.4969, 0.9853, 0.4969, 1.0, 0.4944, 1.0, 0.4944, 0.9834, 0.4969, 0.9834, 0.4969, 0.9853, 0.4944, 0.9853, 0.4944, 0.25, 0.4969, 0.25, 0.4969, 0.2647, 0.4944, 0.2647, 0.4944, 0.75, 0.4969, 0.75, 0.4969, 0.7652, 0.4944, 0.7652, 0.4944, 0.4824, 0.4969, 0.4824, 0.4969, 0.4848, 0.4944, 0.4848, 0.4944, 0.2666, 0.4969, 0.2666, 0.4969, 0.4824, 0.4944, 0.4824, 0.4944, 0.7652, 0.4969, 0.7652, 0.4969, 0.7676, 0.4944, 0.7676, 0.4944, 0.2647, 0.4969, 0.2647, 0.4969, 0.2666, 0.4944, 0.2666, 0.4944, 0.7676, 0.4969, 0.7676, 0.4969, 0.9834, 0.4944, 0.9834, 0.413, 0.7676, 0.4537, 0.7676, 0.4537, 0.9834, 0.413, 0.9834, 0.413, 0.2647, 0.4537, 0.2647, 0.4537, 0.2666, 0.413, 0.2666, 0.413, 0.7652, 0.4537, 0.7652, 0.4537, 0.7676, 0.413, 0.7676, 0.413, 0.2666, 0.4537, 0.2666, 0.4537, 0.4824, 0.413, 0.4824, 0.413, 0.4824, 0.4537, 0.4824, 0.4537, 0.4848, 0.413, 0.4848, 0.413, 0.75, 0.4537, 0.75, 0.4537, 0.7652, 0.413, 0.7652, 0.413, 0.25, 0.4537, 0.25, 0.4537, 0.2647, 0.413, 0.2647, 0.413, 0.9834, 0.4537, 0.9834, 0.4537, 0.9853, 0.413, 0.9853, 0.413, 0.9853, 0.4537, 0.9853, 0.4537, 1.0, 0.413, 1.0, 0.413, 0.7334, 0.4537, 0.7334, 0.4537, 0.75, 0.413, 0.75, 0.413, 0.4848, 0.4537, 0.4848, 0.4537, 0.5, 0.413, 0.5, 0.413, 0.02647, 0.4537, 0.02647, 0.4537, 0.25, 0.413, 0.25, 0.413, 0.0, 0.4537, 0.0, 0.4537, 0.0166, 0.413, 0.0166, 0.413, 0.7284, 0.4537, 0.7284, 0.4537, 0.7334, 0.413, 0.7334, 0.413, 0.7235, 0.4537, 0.7235, 0.4537, 0.7284, 0.413, 0.7284, 0.413, 0.0166, 0.4537, 0.0166, 0.4537, 0.02161, 0.413, 0.02161, 0.413, 0.5, 0.4537, 0.5, 0.4537, 0.7235, 0.413, 0.7235, 0.413, 0.02161, 0.4537, 0.02161, 0.4537, 0.02647, 0.413, 0.02647])
me_cube_005.materials.append(mat_marble)
me_cube_005.update()

# ---- objects
ob_plane = bpy.data.objects.new('Plane', me_plane)
ob_frame = bpy.data.objects.new('Frame', me_cube_001)
ob_mattress = bpy.data.objects.new('Mattress', me_cube_002)
ob_cube = bpy.data.objects.new('Cube', me_cube_003)
ob_cube_001 = bpy.data.objects.new('Cube.001', me_cube_004)
ob_cube_002 = bpy.data.objects.new('Cube.002', me_cube)
ob_area = bpy.data.objects.new('Area', light_area)
ob_cube_003 = bpy.data.objects.new('Cube.003', me_cube_005)
ob_area_001 = bpy.data.objects.new('Area.001', light_area_001)

# ---- transforms, parenting, visibility, modifiers, constraints
ob_plane.location = (0.03266, -1.164, 0.298)
ob_plane.scale = (0.7439, 0.7439, 0.7439)
ob_frame.location = (0.0, 0.0, 0.7619)
ob_frame.scale = (0.69, 0.87, 0.46)
_m = ob_frame.modifiers.new('Bevel', 'BEVEL')
_m.width = 0.37
_m.width_pct = 0.37
ob_mattress.location = (0.0, 0.0, 0.2036)
ob_mattress.scale = (0.8735, 0.8735, 0.8735)
_m = ob_mattress.modifiers.new('Bevel', 'BEVEL')
_m.segments = 6
_m = ob_mattress.modifiers.new('Auto Smooth', 'NODES')
_m.node_group = ng_auto_smooth
_gi = [s.identifier for s in ng_auto_smooth.interface.items_tree if s.item_type == 'SOCKET' and s.in_out == 'INPUT']
_m[_gi[1]] = 0.5236  # Angle
ob_cube.location = (-0.2934, 0.4947, 0.7732)
ob_cube.scale = (0.8455, 0.542, 0.14)
_m = ob_cube.modifiers.new('Bevel', 'BEVEL')
_m.segments = 5
ob_cube_001.location = (0.2963, 0.4947, 0.7732)
ob_cube_001.scale = (0.8455, 0.542, 0.14)
_m = ob_cube_001.modifiers.new('Bevel', 'BEVEL')
_m.segments = 5
ob_cube_002.location = (-0.9099, 0.4821, 0.5338)
ob_cube_002.scale = (0.01897, 0.01897, 0.01897)
_m = ob_cube_002.modifiers.new('Bevel', 'BEVEL')
_m.segments = 5
_m = ob_cube_002.modifiers.new('Auto Smooth', 'NODES')
_m.node_group = ng_auto_smooth
_gi = [s.identifier for s in ng_auto_smooth.interface.items_tree if s.item_type == 'SOCKET' and s.in_out == 'INPUT']
_m[_gi[1]] = 0.5236  # Angle
ob_area.parent = ob_cube_002
ob_area.matrix_parent_inverse = Matrix(((27.34, -0.0, 0.0, 0.2129), (-0.0, 27.34, -0.0, 41.39), (-0.0, 0.0, 27.34, -128.7), (-0.0, 0.0, -0.0, 1.0)))
ob_area.location = (-0.007913, -1.387, 4.978)
ob_area.scale = (0.7065, 0.5876, 0.5876)
ob_cube_003.location = (0.9163, 0.4821, 0.5338)
ob_cube_003.scale = (0.01897, 0.01897, 0.01897)
_m = ob_cube_003.modifiers.new('Bevel', 'BEVEL')
_m.segments = 5
_m = ob_cube_003.modifiers.new('Auto Smooth', 'NODES')
_m.node_group = ng_auto_smooth
_gi = [s.identifier for s in ng_auto_smooth.interface.items_tree if s.item_type == 'SOCKET' and s.in_out == 'INPUT']
_m[_gi[1]] = 0.5236  # Angle
ob_area_001.parent = ob_cube_003
ob_area_001.matrix_parent_inverse = Matrix(((27.34, -0.0, 0.0, 0.2129), (-0.0, 27.34, -0.0, 41.39), (-0.0, 0.0, 27.34, -128.7), (-0.0, 0.0, -0.0, 1.0)))
ob_area_001.location = (-0.007913, -1.387, 4.978)
ob_area_001.scale = (0.7065, 0.5876, 0.5876)

# ---- collection membership
col_collection.objects.link(ob_plane)
col_collection.objects.link(ob_frame)
col_collection.objects.link(ob_mattress)
col_collection.objects.link(ob_cube)
col_collection.objects.link(ob_cube_001)
col_collection.objects.link(ob_cube_002)
col_collection.objects.link(ob_area)
col_collection.objects.link(ob_cube_003)
col_collection.objects.link(ob_area_001)

# ---- scene / render settings (as saved in the file)
scene.frame_start = 1; scene.frame_end = 250; scene.frame_set(1)
scene.render.engine = 'BLENDER_EEVEE_NEXT'
scene.cycles.sampling_pattern = 'TABULATED_SOBOL'
scene.view_settings.view_transform = 'Filmic'
bpy.context.view_layer.update()

# ---- added for rendering (the .blend has no active camera): camera
cam_auto = bpy.data.cameras.new('AutoCamera')
cam_auto.lens = 50.0
cam_auto.sensor_width = 36.0
cam_auto.clip_end = 1000.0
ob_auto_camera = bpy.data.objects.new('AutoCamera', cam_auto)
scene.collection.objects.link(ob_auto_camera)
ob_auto_camera.location = (5.51447, -7.74181, 5.13327)
ob_auto_camera.rotation_euler = (1.09748, -7.21219e-08, 0.694738)
scene.camera = ob_auto_camera
bpy.context.view_layer.update()
